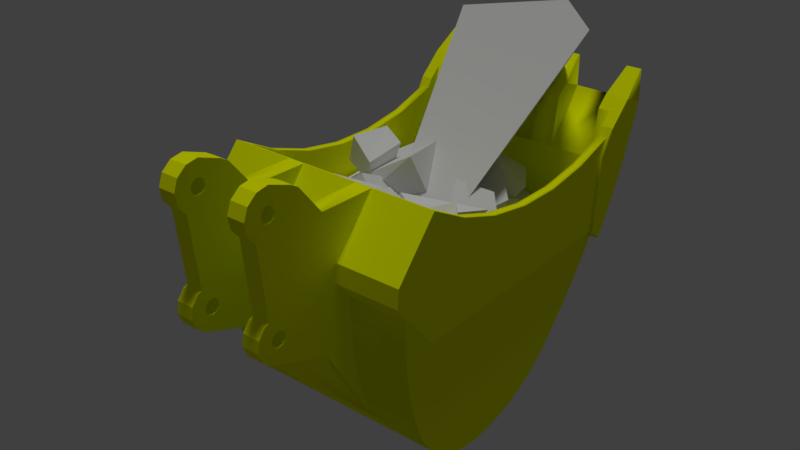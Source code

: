 # Source: GP_Bucket.blend  (saved by Blender 2.78.0; exported with 4.5.12 LTS)
import bpy
from mathutils import Matrix  # noqa: F401  (used for matrix-valued properties, if any)

bpy.ops.wm.read_factory_settings(use_empty=True)
scene = bpy.context.scene
scene.name = 'Scene'

# ---- collections
col_collection_1 = bpy.data.collections.new('Collection 1'); scene.collection.children.link(col_collection_1)

# ---- images (referenced by path relative to the original .blend; pixels are not part of the script)
import os
ASSET_DIR = os.environ.get("B2B_ASSET_DIR", "")  # directory of the original .blend (textures are referenced by path, not embedded)
HERE = os.path.dirname(os.path.abspath(__file__))  # packed textures are extracted next to this script under _unpacked/

def load_image(name, relpath, width, height, colorspace="sRGB"):
    """Load a texture the original file referenced (path relative to the .blend, or extracted next to this script)."""
    p = next((c for c in (os.path.join(HERE, relpath), os.path.join(ASSET_DIR, relpath)) if relpath and os.path.exists(c)), "")
    if p:
        img = bpy.data.images.load(p, check_existing=True)
        img.name = name
    else:  # same state as the original file: an image datablock whose file is absent (Cycles renders it pink)
        img = bpy.data.images.new(name, width, height)
        img.source = "FILE"
        img.filepath = "//" + (relpath or name)
    img.colorspace_settings.name = colorspace
    return img
img_citystreetasphaltgenericcracked002_nrm_2k_jpg = load_image('CityStreetAsphaltGenericCracked002_NRM_2K.jpg', '', 1024, 1024, 'Non-Color')
img_citystreetasphaltgenericcracked002_col_2k_jpg = load_image('CityStreetAsphaltGenericCracked002_COL_2K.jpg', '', 1024, 1024, 'sRGB')
img_citystreetasphaltgenericcracked002_gloss_2k_jpg = load_image('CityStreetAsphaltGenericCracked002_GLOSS_2K.jpg', '', 1024, 1024, 'Non-Color')

# ---- materials (node trees are filled in below, after node groups)
mat_color_e01 = bpy.data.materials.new('Color_E01')
mat_color_e01.alpha_threshold = 0.0
mat_color_e01.diffuse_color = (0.9184, 1.0, 0.0, 1.0)
mat_color_e01.roughness = 0.5
mat_wetlean = bpy.data.materials.new('wetlean')
mat_highlighted_cracked_concrete = bpy.data.materials.new('highlighted cracked concrete')
mat_highlighted_cracked_concrete.alpha_threshold = 0.0
mat_highlighted_cracked_concrete.roughness = 0.5
mat_highlighted_cracked_concrete_1 = bpy.data.materials.new('highlighted cracked concrete')

# ---- material node trees
mat_highlighted_cracked_concrete.use_nodes = True; mat_highlighted_cracked_concrete.node_tree.nodes.clear()
_N = mat_highlighted_cracked_concrete.node_tree.nodes; _L = mat_highlighted_cracked_concrete.node_tree.links
n0 = _N.new('ShaderNodeTexCoord'); n0.name = 'Texture Coordinate'; n0.location = (-901, 826)
n1 = _N.new('ShaderNodeOutputMaterial'); n1.name = 'Material Output'; n1.location = (816, 309)
n2 = _N.new('ShaderNodeBsdfDiffuse'); n2.name = 'Diffuse BSDF'; n2.location = (83, 259)
n3 = _N.new('ShaderNodeMapping'); n3.name = 'Mapping'; n3.location = (-672, 767)
n3.inputs[3].default_value = (5.0, 5.0, 5.0)
n4 = _N.new('ShaderNodeTexImage'); n4.name = 'Image Texture.002'; n4.location = (-439, 317)
n4.width = 178
n4.image = img_citystreetasphaltgenericcracked002_nrm_2k_jpg
n5 = _N.new('ShaderNodeNormalMap'); n5.name = 'Normal Map'; n5.location = (-224, 269)
n5.space = 'WORLD'
n6 = _N.new('ShaderNodeTexImage'); n6.name = 'Image Texture'; n6.location = (-276, 868)
n6.width = 140
n6.image = img_citystreetasphaltgenericcracked002_col_2k_jpg
n7 = _N.new('ShaderNodeTexImage'); n7.name = 'Image Texture.001'; n7.location = (-279, 597)
n7.width = 140
n7.image = img_citystreetasphaltgenericcracked002_gloss_2k_jpg
n8 = _N.new('ShaderNodeMix'); n8.name = 'Mix'; n8.location = (-9, 879)
n8.data_type = 'RGBA'
n8.blend_type = 'ADD'
n8.inputs[6].default_value = (0.3092, 0.004085, 0.01744, 1.0)
n9 = _N.new('ShaderNodeBsdfDiffuse'); n9.name = 'Diffuse BSDF.001'; n9.location = (559, 841)
n10 = _N.new('ShaderNodeMixShader'); n10.name = 'Mix Shader'; n10.location = (900, 786)
n11 = _N.new('ShaderNodeBsdfAnisotropic'); n11.name = 'Glossy BSDF'; n11.location = (577, 651)
n11.distribution = 'GGX'
n11.inputs[1].default_value = 0.4472
n12 = _N.new('ShaderNodeDisplacement'); n12.name = 'Displacement'; n12.location = (0, 0)
n12.inputs[1].default_value = 0.0
n12.inputs[2].default_value = 0.1
_L.new(n0.outputs[2], n3.inputs[0])
_L.new(n3.outputs[0], n6.inputs[0])
_L.new(n3.outputs[0], n7.inputs[0])
_L.new(n3.outputs[0], n4.inputs[0])
_L.new(n4.outputs[0], n5.inputs[1])
_L.new(n6.outputs[0], n8.inputs[7])
_L.new(n9.outputs[0], n10.inputs[1])
_L.new(n11.outputs[0], n10.inputs[2])
_L.new(n8.outputs[2], n9.inputs[0])
_L.new(n7.outputs[0], n11.inputs[0])
_L.new(n10.outputs[0], n1.inputs[0])
_L.new(n5.outputs[0], n12.inputs[0])
_L.new(n12.outputs[0], n1.inputs[2])
n1.is_active_output = True

# ---- world
world_world = bpy.data.worlds.new('World'); scene.world = world_world
world_world.color = (0.05088, 0.05088, 0.05088)
world_world.use_sun_shadow = False
world_world.sun_shadow_jitter_overblur = 0.0
world_world.cycles.sampling_method = 'MANUAL'

# ---- lights
light_sun = bpy.data.lights.new('Sun', 'SUN')
light_sun.transmission_factor = 0.0
light_sun.angle = 0.1993
light_sun.energy = 1.0
light_sun.shadow_buffer_clip_start = 0.5
light_sun.shadow_soft_size = 0.1
light_sun.shadow_cascade_max_distance = 1000.0

# ---- meshes
me_bucketmesh = bpy.data.meshes.new('BucketMesh')
me_bucketmesh.from_pydata([(-0.2186, 0.3887, -0.06762), (-0.2186, 0.2413, -0.2402), (-0.2186, 0.1917, -0.06518), (-0.2186, 0.1912, -0.5171), (-0.2186, 0.2897, -0.6823), (-0.1586, 0.1917, -0.06518), (-0.1586, 0.3887, -0.06762), (-0.4186, 0.2413, -0.2402), (-0.4186, 0.3887, -0.06762), (-0.4186, 0.2897, -0.6823), (-0.1586, 0.1912, -0.5171), (-0.1586, 0.3709, -0.8186), (-0.4786, 0.3709, -0.8186), (-0.4786, 0.1912, -0.5171), (-0.4186, 0.1912, -0.5171), (-0.1586, 0.2359, -0.302), (-0.1586, 0.325, -0.6737), (-0.1586, 0.3454, -0.7469), (-0.1586, 0.3097, -0.5992), (-0.1586, 0.2995, -0.5238), (-0.1586, 0.2947, -0.4479), (-0.1586, 0.295, -0.3718), (-0.1586, 0.2413, -0.2402), (-0.6986, 0.3887, -0.06762), (-0.6686, 0.4152, -0.0817), (-0.6986, 0.5257, -0.1404), (-0.4786, 0.3887, -0.06762), (-0.6686, 0.5257, -0.1404), (0.03141, 0.4152, -0.0817), (0.06141, 0.3887, -0.06762), (0.03141, 0.5257, -0.1404), (0.06141, 0.5257, -0.1404), (-0.4186, 0.1917, -0.06518), (-0.4786, 0.1917, -0.06518), (-0.4786, 0.2413, -0.2402), (-0.4786, 0.2359, -0.302), (-0.4786, 0.295, -0.3718), (-0.4786, 0.2947, -0.4479), (-0.4786, 0.325, -0.6737), (-0.4786, 0.3454, -0.7469), (-0.4786, 0.3097, -0.5992), (-0.4786, 0.2995, -0.5238), (0.04141, 0.3709, -0.8186), (-0.6786, 0.4, -0.865), (0.04141, 0.4, -0.865), (-0.6786, 0.3709, -0.8186), (0.04141, 0.3454, -0.7469), (0.04141, 0.325, -0.6737), (0.04141, 0.3097, -0.5992), (0.04141, 0.2995, -0.5238), (0.04141, 0.2947, -0.4479), (0.04141, 0.295, -0.3718), (0.06141, 0.2359, -0.302), (0.04141, 0.3873, -0.4809), (0.06141, 0.3873, -0.4809), (0.06141, 0.2413, -0.2402), (-0.6986, 0.2413, -0.2402), (0.06141, 1.224, -0.46), (0.06141, 0.6726, -0.1904), (0.06141, 0.8256, -0.2163), (0.06141, 0.9808, -0.2174), (0.06141, 1.134, -0.1937), (0.06141, 1.246, -0.205), (0.06141, 1.282, -0.1457), (0.03141, 0.6726, -0.1904), (0.03141, 0.4005, -0.8094), (0.03141, 0.3845, -0.4503), (0.03141, 0.4239, -0.8467), (0.03141, 0.4573, -0.8826), (0.03141, 0.4969, -0.9117), (0.03141, 0.5413, -0.9328), (0.03141, 0.5888, -0.9453), (0.03141, 0.6383, -0.9486), (0.03141, 0.7036, -0.9428), (0.03141, 0.8256, -0.2163), (0.03141, 0.768, -0.9287), (0.03141, 0.8302, -0.9066), (0.03141, 0.9808, -0.2174), (0.03141, 0.8891, -0.8769), (0.03141, 0.9438, -0.84), (0.03141, 0.9936, -0.7963), (0.03141, 1.134, -0.1937), (0.03141, 1.102, -0.6778), (0.03141, 1.199, -0.5493), (0.03141, 1.282, -0.1457), (0.03141, 1.24, -0.4834), (0.03141, 1.284, -0.4124), (0.03141, 1.299, -0.1172), (0.03141, 1.34, -0.07894), (-0.6686, 0.3845, -0.4503), (-0.6686, 0.4005, -0.8094), (-0.6686, 0.4239, -0.8467), (-0.6686, 0.4573, -0.8826), (-0.6686, 0.4969, -0.9117), (-0.6686, 0.5413, -0.9328), (-0.6686, 0.6726, -0.1904), (-0.6686, 0.5888, -0.9453), (-0.6686, 0.6383, -0.9486), (-0.6686, 0.7036, -0.9428), (-0.6686, 0.8256, -0.2163), (-0.6686, 0.768, -0.9287), (-0.6686, 0.8302, -0.9066), (-0.6686, 0.9808, -0.2174), (-0.6686, 0.8891, -0.8769), (-0.6686, 0.9438, -0.84), (-0.6686, 0.9936, -0.7963), (-0.6686, 1.134, -0.1937), (-0.6686, 1.102, -0.6778), (-0.6686, 1.199, -0.5493), (-0.6686, 1.282, -0.1457), (-0.6686, 1.24, -0.4834), (-0.6686, 1.284, -0.4124), (-0.6686, 1.299, -0.1172), (-0.6686, 1.34, -0.07894), (-0.6986, 0.6726, -0.1904), (-0.6986, 0.3873, -0.4809), (-0.6986, 0.2359, -0.302), (-0.6986, 1.224, -0.46), (-0.6986, 0.8256, -0.2163), (-0.6986, 0.9808, -0.2174), (-0.6986, 1.134, -0.1937), (-0.6986, 1.246, -0.205), (-0.6986, 1.282, -0.1457), (-0.6786, 0.295, -0.3718), (-0.6786, 0.3873, -0.4809), (-0.6786, 0.2947, -0.4479), (-0.6786, 0.2995, -0.5238), (-0.6786, 0.3097, -0.5992), (-0.6786, 0.325, -0.6737), (-0.6786, 0.3454, -0.7469), (-0.6786, 0.4373, -0.9051), (0.04141, 0.4373, -0.9051), (0.04141, 1.224, -0.46), (0.04141, 0.4815, -0.9376), (0.04141, 0.5309, -0.9611), (0.04141, 0.584, -0.975), (0.04141, 0.6386, -0.9787), (0.04141, 0.7081, -0.9725), (0.04141, 0.7763, -0.9576), (0.04141, 0.842, -0.9342), (0.04141, 0.9043, -0.9028), (0.04141, 0.9621, -0.8638), (0.04141, 1.015, -0.8178), (0.04141, 1.125, -0.697), (0.04141, 1.224, -0.5663), (0.04141, 1.265, -0.4991), (-0.6786, 1.224, -0.46), (-0.6786, 0.4815, -0.9376), (-0.6786, 0.5309, -0.9611), (-0.6786, 0.584, -0.975), (-0.6786, 0.6386, -0.9787), (-0.6786, 0.7081, -0.9725), (-0.6786, 0.7763, -0.9576), (-0.6786, 0.842, -0.9342), (-0.6786, 0.9043, -0.9028), (-0.6786, 0.9621, -0.8638), (-0.6786, 1.015, -0.8178), (-0.6786, 1.125, -0.697), (-0.6786, 1.224, -0.5663), (-0.6786, 1.265, -0.4991), (0.07141, 1.246, -0.205), (0.07141, 1.224, -0.46), (0.07141, 1.299, -0.1172), (-0.008595, 1.382, -0.04068), (-0.008595, 1.34, -0.07894), (0.07141, 1.382, -0.04068), (-0.008595, 1.312, -0.2456), (-0.1619, 1.34, -0.07894), (-0.2419, 1.312, -0.2456), (-0.1619, 1.312, -0.2456), (-0.2419, 1.34, -0.07894), (-0.3953, 1.34, -0.07894), (-0.4753, 1.312, -0.2456), (-0.3953, 1.312, -0.2456), (-0.4753, 1.34, -0.07894), (-0.6286, 1.312, -0.2456), (-0.6286, 1.34, -0.07894), (-0.7086, 1.382, -0.04068), (-0.7086, 1.299, -0.1172), (-0.6286, 1.382, -0.04068), (-0.7086, 1.246, -0.205), (-0.7086, 1.224, -0.46), (0.07141, 1.265, -0.4991), (-0.7086, 1.265, -0.4991), (0.07141, 1.31, -0.4269), (0.07141, 1.382, -0.28), (0.07141, 1.457, -0.06762), (0.07141, 1.441, -0.127), (0.006405, 1.475, 0.03332), (0.05641, 1.475, 0.03332), (-0.008595, 1.457, -0.06762), (-0.4753, 1.457, -0.06762), (-0.4753, 1.382, -0.04068), (-0.6286, 1.457, -0.06762), (-0.1619, 1.457, -0.06762), (-0.1619, 1.382, -0.04068), (-0.2419, 1.382, -0.04068), (-0.2419, 1.457, -0.06762), (-0.3953, 1.457, -0.06762), (-0.3953, 1.382, -0.04068), (-0.6936, 1.475, 0.03332), (-0.6436, 1.475, 0.03332), (-0.7086, 1.31, -0.4269), (-0.7086, 1.382, -0.28), (-0.7086, 1.457, -0.06762), (-0.7086, 1.441, -0.127), (0.05641, 1.484, 0.03083), (0.0673, 1.465, -0.04068), (0.006405, 1.484, 0.03083), (-0.4603, 1.484, 0.03083), (-0.6436, 1.484, 0.03083), (-0.1769, 1.484, 0.03083), (-0.2269, 1.475, 0.03332), (-0.1769, 1.475, 0.03332), (-0.2269, 1.484, 0.03083), (-0.4103, 1.484, 0.03083), (-0.4603, 1.475, 0.03332), (-0.4103, 1.475, 0.03332), (-0.6936, 1.484, 0.03083), (-0.7045, 1.465, -0.04068), (-0.7077, 1.459, -0.06196), (-0.1586, -0.0477, -0.4178), (-0.1586, -0.01682, -0.4413), (-0.1586, -0.06269, -0.382), (-0.1586, -0.05775, -0.3435), (-0.1586, 0.1094, 0.03685), (-0.1586, 0.08385, 0.05195), (-0.1586, 0.1917, -0.06518), (-0.1586, 0.1912, -0.5171), (-0.1586, -0.03423, -0.3126), (-0.1586, -0.01929, -0.3064), (-0.1586, -0.04566, -0.06538), (-0.1586, -0.07227, -0.03365), (-0.1586, -0.07947, 0.007128), (-0.1586, -0.0653, 0.04604), (-0.1586, -0.03358, 0.07266), (-0.1586, 0.007202, 0.07985), (-0.1586, 0.04612, 0.06569), (-0.1586, -0.02477, 0.0001552), (-0.1586, -0.02142, -0.01234), (-0.1586, -0.01227, -0.0215), (-0.1586, -0.01336, -0.3719), (-0.1586, -0.01001, -0.3594), (-0.1586, 0.0002293, -0.02484), (-0.1586, -0.0008626, -0.3503), (-0.1586, 0.01164, -0.3469), (-0.1586, 0.01273, -0.0215), (-0.1586, 0.02414, -0.3503), (-0.1586, 0.02188, -0.01234), (-0.1586, 0.02523, 0.0001552), (-0.1586, 0.03329, -0.3594), (-0.1586, -0.02142, 0.01266), (-0.1586, -0.01227, 0.02181), (-0.1586, 0.0002293, 0.02516), (-0.1586, 0.01273, 0.02181), (-0.1586, 0.02188, 0.01266), (-0.1586, 0.03664, -0.3719), (-0.1586, -0.01001, -0.3844), (-0.1586, -0.0008626, -0.3936), (-0.1586, 0.01164, -0.3969), (-0.1586, 0.02414, -0.3936), (-0.1586, 0.03329, -0.3844), (-0.2189, -0.0477, -0.4178), (-0.2189, -0.01682, -0.4413), (-0.2189, -0.06269, -0.382), (-0.2189, -0.05775, -0.3435), (-0.2189, 0.1094, 0.03685), (-0.2189, 0.08385, 0.05195), (-0.2189, 0.1917, -0.06518), (-0.2189, 0.1912, -0.5171), (-0.2189, -0.03423, -0.3126), (-0.2189, -0.01929, -0.3064), (-0.2189, -0.04566, -0.06538), (-0.2189, -0.07227, -0.03365), (-0.2189, -0.07947, 0.007128), (-0.2189, -0.0653, 0.04604), (-0.2189, -0.03358, 0.07266), (-0.2189, 0.007202, 0.07985), (-0.2189, 0.04612, 0.06569), (-0.2189, -0.02477, 0.0001552), (-0.2189, -0.02142, -0.01234), (-0.2189, -0.01227, -0.0215), (-0.2189, -0.01336, -0.3719), (-0.2189, -0.01001, -0.3594), (-0.2189, 0.0002293, -0.02484), (-0.2189, -0.0008626, -0.3503), (-0.2189, 0.01164, -0.3469), (-0.2189, 0.01273, -0.0215), (-0.2189, 0.02414, -0.3503), (-0.2189, 0.02188, -0.01234), (-0.2189, 0.02523, 0.0001552), (-0.2189, 0.03329, -0.3594), (-0.2189, -0.02142, 0.01266), (-0.2189, -0.01227, 0.02181), (-0.2189, 0.0002293, 0.02516), (-0.2189, 0.01273, 0.02181), (-0.2189, 0.02188, 0.01266), (-0.2189, 0.03664, -0.3719), (-0.2189, -0.01001, -0.3844), (-0.2189, -0.0008626, -0.3936), (-0.2189, 0.01164, -0.3969), (-0.2189, 0.02414, -0.3936), (-0.2189, 0.03329, -0.3844), (-0.4786, -0.0477, -0.4178), (-0.4786, -0.01682, -0.4413), (-0.4786, -0.06269, -0.382), (-0.4786, -0.05775, -0.3435), (-0.4786, 0.1094, 0.03685), (-0.4786, 0.08385, 0.05195), (-0.4786, 0.1917, -0.06518), (-0.4786, 0.1912, -0.5171), (-0.4786, -0.03423, -0.3126), (-0.4786, -0.01929, -0.3064), (-0.4786, -0.04566, -0.06538), (-0.4786, -0.07227, -0.03365), (-0.4786, -0.07947, 0.007128), (-0.4786, -0.0653, 0.04604), (-0.4786, -0.03358, 0.07266), (-0.4786, 0.007202, 0.07985), (-0.4786, 0.04612, 0.06569), (-0.4786, -0.02477, 0.0001552), (-0.4786, -0.02142, -0.01234), (-0.4786, -0.01227, -0.0215), (-0.4786, -0.01336, -0.3719), (-0.4786, -0.01001, -0.3594), (-0.4786, 0.0002293, -0.02484), (-0.4786, -0.0008626, -0.3503), (-0.4786, 0.01164, -0.3469), (-0.4786, 0.01273, -0.0215), (-0.4786, 0.02414, -0.3503), (-0.4786, 0.02188, -0.01234), (-0.4786, 0.02523, 0.0001552), (-0.4786, 0.03329, -0.3594), (-0.4786, -0.02142, 0.01266), (-0.4786, -0.01227, 0.02181), (-0.4786, 0.0002293, 0.02516), (-0.4786, 0.01273, 0.02181), (-0.4786, 0.02188, 0.01266), (-0.4786, 0.03664, -0.3719), (-0.4786, -0.01001, -0.3844), (-0.4786, -0.0008626, -0.3936), (-0.4786, 0.01164, -0.3969), (-0.4786, 0.02414, -0.3936), (-0.4786, 0.03329, -0.3844), (-0.4183, -0.0477, -0.4178), (-0.4183, -0.01682, -0.4413), (-0.4183, -0.06269, -0.382), (-0.4183, -0.05775, -0.3435), (-0.4183, 0.1094, 0.03685), (-0.4183, 0.08385, 0.05195), (-0.4183, 0.1917, -0.06518), (-0.4183, 0.1912, -0.5171), (-0.4183, -0.03423, -0.3126), (-0.4183, -0.01929, -0.3064), (-0.4183, -0.04566, -0.06538), (-0.4183, -0.07227, -0.03365), (-0.4183, -0.07947, 0.007128), (-0.4183, -0.0653, 0.04604), (-0.4183, -0.03358, 0.07266), (-0.4183, 0.007202, 0.07985), (-0.4183, 0.04612, 0.06569), (-0.4183, -0.02477, 0.0001552), (-0.4183, -0.02142, -0.01234), (-0.4183, -0.01227, -0.0215), (-0.4183, -0.01336, -0.3719), (-0.4183, -0.01001, -0.3594), (-0.4183, 0.0002293, -0.02484), (-0.4183, -0.0008626, -0.3503), (-0.4183, 0.01164, -0.3469), (-0.4183, 0.01273, -0.0215), (-0.4183, 0.02414, -0.3503), (-0.4183, 0.02188, -0.01234), (-0.4183, 0.02523, 0.0001552), (-0.4183, 0.03329, -0.3594), (-0.4183, -0.02142, 0.01266), (-0.4183, -0.01227, 0.02181), (-0.4183, 0.0002293, 0.02516), (-0.4183, 0.01273, 0.02181), (-0.4183, 0.02188, 0.01266), (-0.4183, 0.03664, -0.3719), (-0.4183, -0.01001, -0.3844), (-0.4183, -0.0008626, -0.3936), (-0.4183, 0.01164, -0.3969), (-0.4183, 0.02414, -0.3936), (-0.4183, 0.03329, -0.3844)], [], [(0, 1, 2), (3, 2, 4), (4, 2, 1), (5, 0, 2), (0, 5, 6), (0, 7, 1), (7, 0, 8), (1, 9, 4), (9, 1, 7), (10, 4, 11), (4, 10, 3), (12, 9, 13), (9, 12, 11), (9, 11, 4), (13, 9, 14), (5, 10, 15), (15, 10, 16), (16, 10, 17), (17, 10, 11), (15, 16, 18), (15, 18, 19), (15, 19, 20), (21, 15, 20), (5, 22, 6), (22, 5, 15), (23, 24, 25), (24, 23, 26), (25, 24, 27), (24, 26, 28), (28, 26, 8), (28, 8, 0), (28, 0, 6), (28, 6, 29), (28, 29, 30), (30, 29, 31), (32, 14, 9), (32, 9, 7), (8, 32, 7), (33, 34, 35), (34, 33, 26), (36, 37, 35), (13, 33, 35), (13, 35, 38), (13, 38, 39), (13, 39, 12), (38, 35, 40), (40, 35, 41), (41, 35, 37), (42, 43, 44), (43, 42, 12), (12, 42, 11), (45, 43, 12), (46, 11, 42), (11, 46, 17), (46, 16, 17), (16, 46, 47), (47, 18, 16), (18, 47, 48), (49, 18, 48), (18, 49, 19), (50, 19, 49), (19, 50, 20), (51, 20, 50), (20, 51, 21), (52, 53, 54), (53, 52, 51), (51, 52, 21), (21, 52, 15), (52, 22, 15), (22, 52, 55), (55, 6, 22), (6, 55, 29), (26, 56, 34), (56, 26, 23), (33, 8, 26), (8, 33, 32), (54, 55, 52), (55, 54, 29), (29, 54, 31), (31, 54, 57), (31, 57, 58), (58, 57, 59), (59, 57, 60), (60, 57, 61), (61, 57, 62), (61, 62, 63), (31, 64, 30), (64, 31, 58), (28, 65, 66), (65, 28, 67), (67, 28, 30), (67, 30, 68), (68, 30, 69), (69, 30, 70), (70, 30, 64), (70, 64, 71), (71, 64, 72), (72, 64, 73), (73, 64, 74), (73, 74, 75), (75, 74, 76), (76, 74, 77), (76, 77, 78), (78, 77, 79), (79, 77, 80), (80, 77, 81), (80, 81, 82), (82, 81, 83), (83, 81, 84), (83, 84, 85), (85, 84, 86), (86, 84, 87), (86, 87, 88), (24, 66, 89), (66, 24, 28), (90, 24, 89), (24, 90, 91), (24, 91, 27), (27, 91, 92), (27, 92, 93), (27, 93, 94), (27, 94, 95), (95, 94, 96), (95, 96, 97), (95, 97, 98), (95, 98, 99), (99, 98, 100), (99, 100, 101), (99, 101, 102), (102, 101, 103), (102, 103, 104), (102, 104, 105), (102, 105, 106), (106, 105, 107), (106, 107, 108), (106, 108, 109), (109, 108, 110), (109, 110, 111), (109, 111, 112), (112, 111, 113), (27, 114, 25), (114, 27, 95), (56, 115, 116), (115, 56, 23), (115, 23, 25), (115, 25, 117), (117, 25, 114), (117, 114, 118), (117, 118, 119), (117, 119, 120), (117, 120, 121), (121, 120, 122), (35, 123, 36), (123, 115, 124), (115, 123, 116), (116, 123, 35), (36, 125, 37), (125, 36, 123), (37, 126, 41), (126, 37, 125), (41, 127, 40), (127, 41, 126), (40, 128, 38), (128, 40, 127), (38, 129, 39), (129, 38, 128), (39, 45, 12), (45, 39, 129), (34, 116, 35), (116, 34, 56), (44, 130, 131), (130, 44, 43), (49, 51, 50), (51, 49, 53), (53, 49, 48), (53, 48, 47), (53, 47, 46), (53, 46, 42), (53, 42, 44), (53, 44, 132), (132, 44, 131), (132, 131, 133), (132, 133, 134), (132, 134, 135), (132, 135, 136), (132, 136, 137), (132, 137, 138), (132, 138, 139), (132, 139, 140), (132, 140, 141), (132, 141, 142), (132, 142, 143), (132, 143, 144), (132, 144, 145), (123, 126, 125), (126, 123, 124), (126, 124, 127), (127, 124, 128), (128, 124, 129), (129, 124, 45), (45, 124, 43), (43, 124, 146), (43, 146, 130), (130, 146, 147), (147, 146, 148), (148, 146, 149), (149, 146, 150), (150, 146, 151), (151, 146, 152), (152, 146, 153), (153, 146, 154), (154, 146, 155), (155, 146, 156), (156, 146, 157), (157, 146, 158), (158, 146, 159), (132, 54, 53), (54, 132, 57), (160, 57, 161), (57, 160, 62), (162, 62, 160), (62, 162, 63), (63, 162, 84), (84, 162, 87), (61, 84, 81), (84, 61, 63), (60, 81, 77), (81, 60, 61), (59, 77, 74), (77, 59, 60), (58, 74, 64), (74, 58, 59), (162, 88, 87), (88, 163, 164), (163, 88, 165), (165, 88, 162), (86, 166, 111), (166, 86, 88), (166, 88, 164), (167, 168, 169), (168, 167, 170), (171, 172, 173), (172, 171, 174), (111, 175, 113), (175, 111, 166), (175, 166, 169), (175, 169, 168), (175, 168, 173), (175, 173, 172), (113, 175, 176), (85, 108, 83), (108, 85, 110), (110, 85, 86), (110, 86, 111), (83, 107, 82), (107, 83, 108), (82, 105, 80), (105, 82, 107), (79, 105, 104), (105, 79, 80), (78, 104, 103), (104, 78, 79), (76, 103, 101), (103, 76, 78), (75, 101, 100), (101, 75, 76), (73, 100, 98), (100, 73, 75), (72, 98, 97), (98, 72, 73), (71, 97, 96), (97, 71, 72), (70, 96, 94), (96, 70, 71), (69, 94, 93), (94, 69, 70), (68, 93, 92), (93, 68, 69), (92, 67, 68), (67, 92, 91), (91, 65, 67), (65, 91, 90), (90, 66, 65), (66, 90, 89), (112, 177, 178), (177, 112, 113), (177, 113, 179), (179, 113, 176), (122, 180, 121), (180, 122, 178), (178, 122, 109), (178, 109, 112), (106, 122, 120), (122, 106, 109), (102, 120, 119), (120, 102, 106), (99, 119, 118), (119, 99, 102), (95, 118, 114), (118, 95, 99), (117, 124, 115), (124, 117, 146), (121, 181, 117), (181, 121, 180), (147, 131, 130), (131, 147, 133), (148, 133, 147), (133, 148, 134), (149, 134, 148), (134, 149, 135), (150, 135, 149), (135, 150, 136), (151, 136, 150), (136, 151, 137), (152, 137, 151), (137, 152, 138), (153, 138, 152), (138, 153, 139), (154, 139, 153), (139, 154, 140), (155, 140, 154), (140, 155, 141), (156, 141, 155), (141, 156, 142), (156, 143, 142), (143, 156, 157), (157, 144, 143), (144, 157, 158), (159, 144, 158), (144, 159, 145), (145, 57, 132), (57, 145, 182), (57, 182, 161), (183, 117, 181), (117, 183, 159), (117, 159, 146), (182, 160, 161), (160, 182, 162), (162, 182, 184), (162, 184, 165), (165, 184, 185), (165, 185, 186), (186, 185, 187), (165, 188, 163), (188, 165, 189), (164, 190, 166), (190, 164, 163), (174, 191, 172), (191, 174, 192), (191, 175, 172), (175, 191, 193), (193, 176, 175), (176, 193, 179), (190, 169, 166), (169, 190, 194), (194, 167, 169), (167, 194, 195), (167, 196, 170), (196, 167, 195), (170, 197, 168), (197, 170, 196), (197, 173, 168), (173, 197, 198), (198, 171, 173), (171, 198, 199), (171, 192, 174), (192, 171, 199), (179, 200, 177), (200, 179, 201), (180, 183, 181), (183, 180, 178), (183, 178, 202), (202, 178, 177), (202, 177, 203), (203, 177, 204), (203, 204, 205), (202, 159, 183), (159, 202, 145), (145, 202, 182), (182, 202, 184), (205, 185, 203), (185, 205, 187), (204, 187, 205), (187, 204, 193), (187, 190, 186), (190, 187, 193), (190, 193, 191), (190, 191, 198), (190, 198, 197), (190, 197, 194), (186, 206, 165), (206, 186, 207), (203, 184, 202), (184, 203, 185), (206, 189, 165), (188, 206, 208), (206, 188, 189), (208, 163, 188), (190, 165, 163), (165, 190, 186), (208, 190, 163), (209, 191, 192), (210, 179, 193), (211, 195, 194), (195, 212, 196), (212, 195, 213), (214, 197, 196), (215, 199, 198), (199, 216, 192), (216, 199, 217), (210, 201, 179), (201, 218, 200), (218, 201, 210), (200, 219, 177), (193, 177, 204), (177, 193, 179), (177, 220, 204), (220, 177, 219), (204, 210, 193), (210, 204, 220), (210, 220, 219), (210, 219, 218), (209, 198, 191), (198, 209, 215), (214, 194, 197), (194, 214, 211), (208, 186, 190), (186, 208, 207), (207, 208, 206), (191, 199, 192), (199, 191, 198), (209, 192, 216), (211, 213, 195), (197, 195, 196), (195, 197, 194), (212, 211, 214), (211, 212, 213), (214, 196, 212), (215, 217, 199), (216, 215, 209), (215, 216, 217), (218, 219, 200), (221, 223, 224), (224, 229, 221), (229, 222, 221), (229, 230, 222), (232, 233, 234), (234, 231, 232), (234, 235, 231), (235, 230, 231), (235, 238, 230), (238, 239, 230), (239, 240, 230), (240, 222, 230), (240, 241, 222), (240, 242, 241), (240, 243, 242), (243, 244, 242), (243, 245, 244), (243, 246, 245), (246, 247, 245), (246, 248, 247), (248, 249, 247), (249, 250, 247), (235, 236, 251), (251, 238, 235), (236, 252, 251), (236, 253, 252), (236, 254, 253), (236, 237, 254), (237, 255, 254), (237, 249, 255), (237, 250, 249), (237, 256, 250), (222, 241, 257), (257, 258, 222), (258, 228, 222), (258, 259, 228), (259, 260, 228), (260, 261, 228), (261, 256, 228), (256, 237, 228), (237, 226, 228), (226, 225, 228), (225, 227, 228), (262, 265, 264), (265, 262, 270), (270, 262, 263), (270, 263, 271), (273, 275, 274), (275, 273, 272), (275, 272, 276), (276, 272, 271), (276, 271, 279), (279, 271, 280), (280, 271, 281), (281, 271, 263), (281, 263, 282), (281, 282, 283), (281, 283, 284), (284, 283, 285), (284, 285, 286), (284, 286, 287), (287, 286, 288), (287, 288, 289), (289, 288, 290), (290, 288, 291), (276, 292, 277), (292, 276, 279), (277, 292, 293), (277, 293, 294), (277, 294, 295), (277, 295, 278), (278, 295, 296), (278, 296, 290), (278, 290, 291), (278, 291, 297), (263, 298, 282), (298, 263, 299), (299, 263, 269), (299, 269, 300), (300, 269, 301), (301, 269, 302), (302, 269, 297), (297, 269, 278), (278, 269, 267), (267, 269, 266), (266, 269, 268), (251, 252, 293, 292), (229, 224, 265, 270), (237, 236, 277, 278), (245, 247, 288, 286), (255, 249, 290, 296), (230, 229, 270, 271), (253, 254, 295, 294), (244, 245, 286, 285), (254, 255, 296, 295), (256, 261, 302, 297), (258, 257, 298, 299), (260, 259, 300, 301), (252, 253, 294, 293), (233, 232, 273, 274), (231, 230, 271, 272), (221, 222, 263, 262), (249, 248, 289, 290), (232, 231, 272, 273), (250, 256, 297, 291), (243, 240, 281, 284), (259, 258, 299, 300), (247, 250, 291, 288), (222, 228, 269, 263), (236, 235, 276, 277), (241, 242, 283, 282), (235, 234, 275, 276), (234, 233, 274, 275), (227, 225, 266, 268), (238, 251, 292, 279), (257, 241, 282, 298), (228, 227, 268, 269), (225, 226, 267, 266), (226, 237, 278, 267), (240, 239, 280, 281), (242, 244, 285, 283), (224, 223, 264, 265), (239, 238, 279, 280), (261, 260, 301, 302), (248, 246, 287, 289), (223, 221, 262, 264), (246, 243, 284, 287), (303, 306, 305), (306, 303, 311), (311, 303, 304), (311, 304, 312), (314, 316, 315), (316, 314, 313), (316, 313, 317), (317, 313, 312), (317, 312, 320), (320, 312, 321), (321, 312, 322), (322, 312, 304), (322, 304, 323), (322, 323, 324), (322, 324, 325), (325, 324, 326), (325, 326, 327), (325, 327, 328), (328, 327, 329), (328, 329, 330), (330, 329, 331), (331, 329, 332), (317, 333, 318), (333, 317, 320), (318, 333, 334), (318, 334, 335), (318, 335, 336), (318, 336, 319), (319, 336, 337), (319, 337, 331), (319, 331, 332), (319, 332, 338), (304, 339, 323), (339, 304, 340), (340, 304, 310), (340, 310, 341), (341, 310, 342), (342, 310, 343), (343, 310, 338), (338, 310, 319), (319, 310, 308), (308, 310, 307), (307, 310, 309), (344, 346, 347), (347, 352, 344), (352, 345, 344), (352, 353, 345), (355, 356, 357), (357, 354, 355), (357, 358, 354), (358, 353, 354), (358, 361, 353), (361, 362, 353), (362, 363, 353), (363, 345, 353), (363, 364, 345), (363, 365, 364), (363, 366, 365), (366, 367, 365), (366, 368, 367), (366, 369, 368), (369, 370, 368), (369, 371, 370), (371, 372, 370), (372, 373, 370), (358, 359, 374), (374, 361, 358), (359, 375, 374), (359, 376, 375), (359, 377, 376), (359, 360, 377), (360, 378, 377), (360, 372, 378), (360, 373, 372), (360, 379, 373), (345, 364, 380), (380, 381, 345), (381, 351, 345), (381, 382, 351), (382, 383, 351), (383, 384, 351), (384, 379, 351), (379, 360, 351), (360, 349, 351), (349, 348, 351), (348, 350, 351), (333, 374, 375, 334), (311, 352, 347, 306), (319, 360, 359, 318), (327, 368, 370, 329), (337, 378, 372, 331), (312, 353, 352, 311), (335, 376, 377, 336), (326, 367, 368, 327), (336, 377, 378, 337), (338, 379, 384, 343), (340, 381, 380, 339), (342, 383, 382, 341), (334, 375, 376, 335), (315, 356, 355, 314), (313, 354, 353, 312), (303, 344, 345, 304), (331, 372, 371, 330), (314, 355, 354, 313), (332, 373, 379, 338), (325, 366, 363, 322), (341, 382, 381, 340), (329, 370, 373, 332), (304, 345, 351, 310), (318, 359, 358, 317), (323, 364, 365, 324), (317, 358, 357, 316), (316, 357, 356, 315), (309, 350, 348, 307), (320, 361, 374, 333), (339, 380, 364, 323), (310, 351, 350, 309), (307, 348, 349, 308), (308, 349, 360, 319), (322, 363, 362, 321), (324, 365, 367, 326), (306, 347, 346, 305), (321, 362, 361, 320), (343, 384, 383, 342), (330, 371, 369, 328), (305, 346, 344, 303), (328, 369, 366, 325)])
me_bucketmesh.polygons.foreach_set('use_smooth', [0, 0, 0, 1, 1, 0, 0, 0, 0, 1, 0, 1, 1, 1, 0, 0, 0, 0, 0, 0, 0, 0, 0, 0, 0, 1, 1, 1, 1, 1, 1, 1, 1, 1, 1, 0, 0, 0, 0, 0, 0, 0, 0, 0, 0, 0, 0, 0, 1, 1, 1, 1, 1, 1, 1, 1, 1, 1, 1, 1, 1, 1, 1, 1, 0, 0, 0, 0, 0, 0, 0, 0, 0, 0, 1, 1, 0, 0, 0, 0, 0, 0, 0, 0, 0, 0, 1, 1, 0, 0, 0, 0, 0, 0, 0, 0, 0, 0, 0, 0, 0, 0, 0, 0, 0, 0, 0, 0, 0, 0, 0, 0, 0, 1, 1, 0, 0, 0, 0, 0, 0, 0, 0, 0, 0, 0, 0, 0, 0, 0, 0, 0, 0, 0, 0, 0, 0, 0, 0, 0, 1, 1, 0, 0, 0, 0, 0, 0, 0, 0, 0, 0, 0, 0, 0, 0, 1, 1, 1, 1, 1, 1, 1, 1, 1, 1, 1, 1, 0, 0, 1, 1, 0, 0, 0, 0, 0, 0, 0, 0, 0, 0, 0, 0, 0, 0, 0, 0, 0, 0, 0, 0, 0, 0, 0, 0, 0, 0, 0, 0, 0, 0, 0, 0, 0, 0, 0, 0, 0, 0, 0, 0, 0, 0, 0, 0, 0, 0, 1, 1, 1, 1, 0, 0, 1, 1, 1, 1, 1, 1, 1, 1, 0, 0, 0, 0, 1, 1, 1, 1, 1, 1, 1, 1, 1, 0, 0, 0, 0, 1, 1, 1, 1, 1, 1, 1, 1, 1, 1, 1, 1, 1, 1, 1, 1, 1, 1, 1, 1, 1, 1, 1, 1, 1, 1, 1, 1, 1, 1, 1, 1, 1, 1, 1, 0, 0, 0, 0, 1, 1, 0, 0, 1, 1, 1, 1, 1, 1, 1, 1, 0, 0, 1, 1, 1, 1, 1, 1, 1, 1, 1, 1, 1, 1, 1, 1, 1, 1, 1, 1, 1, 1, 1, 1, 1, 1, 1, 1, 1, 1, 1, 1, 1, 1, 1, 1, 0, 0, 0, 0, 0, 0, 0, 0, 0, 0, 0, 0, 0, 1, 1, 0, 0, 1, 1, 0, 0, 0, 0, 0, 0, 1, 1, 0, 0, 0, 0, 0, 0, 0, 0, 0, 0, 0, 0, 0, 1, 1, 1, 1, 1, 1, 1, 1, 1, 1, 0, 0, 0, 0, 1, 1, 1, 1, 1, 0, 0, 1, 0, 0, 1, 1, 1, 1, 0, 0, 1, 1, 0, 0, 1, 0, 0, 1, 0, 0, 0, 0, 0, 0, 0, 0, 0, 0, 0, 0, 0, 0, 0, 0, 0, 1, 1, 0, 0, 0, 0, 1, 1, 0, 0, 1, 0, 0, 0, 0, 0, 0, 0, 0, 0, 0, 0, 0, 0, 0, 0, 0, 0, 0, 0, 0, 0, 0, 0, 0, 0, 0, 0, 0, 0, 0, 0, 0, 0, 0, 0, 0, 0, 0, 0, 0, 0, 0, 0, 0, 0, 0, 0, 0, 0, 0, 0, 0, 0, 0, 0, 0, 0, 0, 0, 0, 0, 0, 0, 0, 0, 0, 0, 0, 0, 0, 0, 0, 0, 0, 0, 0, 0, 0, 0, 0, 0, 0, 0, 0, 0, 0, 0, 0, 0, 0, 0, 0, 0, 0, 0, 0, 0, 0, 0, 0, 0, 0, 0, 0, 0, 0, 0, 0, 0, 0, 0, 0, 0, 0, 0, 0, 0, 0, 0, 0, 0, 0, 0, 0, 0, 0, 0, 0, 0, 0, 0, 0, 0, 0, 0, 0, 0, 0, 0, 0, 0, 0, 0, 0, 0, 0, 0, 0, 0, 0, 0, 0, 0, 0, 0, 0, 0, 0, 0, 0, 0, 0, 0, 0, 0, 0, 0, 0, 0, 0, 0, 0, 0, 0, 0, 0, 0, 0, 0, 0, 0, 0, 0, 0, 0, 0, 0, 0, 0, 0, 0, 0, 0, 0, 0, 0, 0, 0, 0, 0, 0, 0, 0, 0, 0, 0, 0, 0, 0, 0, 0, 0, 0, 0, 0, 0, 0, 0, 0, 0, 0, 0, 0, 0, 0, 0, 0, 0, 0, 0, 0, 0, 0, 0, 0, 0, 0, 0, 0, 0, 0, 0, 0, 0, 0, 0, 0, 0, 0, 0, 0, 0, 0, 0])
me_bucketmesh.materials.append(mat_color_e01)
me_bucketmesh.use_remesh_preserve_volume = False
me_bucketmesh.use_remesh_preserve_attributes = False
me_bucketmesh.use_mirror_vertex_groups = False
me_bucketmesh.update()
me_plane_001 = bpy.data.meshes.new('Plane.001')
me_plane_001.from_pydata([(-1.0, -1.0, 0.02792), (1.0, -1.0, 0.02923), (-1.0, 1.0, 0.02643), (1.0, 1.0, 0.03622), (-1.0, 0.0, 0.04715), (0.0, -1.0, 0.04319), (1.0, 0.0, 0.0585), (0.0, 1.0, 0.05672), (0.0, 0.0, 0.1211), (-1.0, -0.5, 0.04574), (0.5, -1.0, 0.04176), (1.0, 0.5, 0.04521), (-0.5, 1.0, 0.04433), (-1.0, 0.5, 0.04072), (-0.5, -1.0, 0.04082), (1.0, -0.5, 0.04481), (0.5, 1.0, 0.04154), (0.0, 0.5, 0.06867), (0.0, -0.5, 0.07134), (-0.5, 0.0, 0.08668), (0.5, 0.0, 0.08885), (0.5, -0.5, 0.07401), (-0.5, -0.5, 0.07141), (-0.5, 0.5, 0.06216), (0.5, 0.5, 0.06826), (-1.0, -0.75, 0.03719), (0.75, -1.0, 0.03726), (1.0, 0.75, 0.05139), (-0.75, 1.0, 0.03695), (-1.0, 0.25, 0.04891), (-0.25, -1.0, 0.04113), (1.0, -0.25, 0.04763), (0.25, 0.9975, 0.06087), (0.0, 0.75, 0.06279), (0.0, -0.25, 0.08734), (-0.75, 0.0, 0.06039), (0.25, 0.0, 0.09502), (-1.0, -0.25, 0.04793), (0.25, -1.0, 0.04393), (1.0, 0.25, 0.05628), (-0.25, 1.0, 0.05912), (-1.0, 0.75, 0.03548), (-0.75, -1.0, 0.03535), (1.0, -0.75, 0.03811), (0.75, 1.0, 0.04604), (0.0, 0.25, 0.08514), (0.0, -0.75, 0.06377), (-0.25, 0.0, 0.06778), (0.75, 0.0, 0.06838), (0.5, -0.25, 0.07991), (0.5, -0.75, 0.05751), (0.25, -0.5, 0.07171), (0.75, -0.5, 0.05786), (-0.5, -0.25, 0.06779), (-0.5, -0.75, 0.04645), (-0.75, -0.5, 0.06413), (-0.25, -0.5, 0.05825), (-0.5, 0.75, 0.05816), (-0.5, 0.25, 0.07672), (-0.75, 0.5, 0.05196), (-0.25, 0.5, 0.06159), (0.5, 0.75, 0.06063), (0.5, 0.25, 0.07738), (0.25, 0.5, 0.07902), (0.75, 0.5, 0.06912), (0.75, 0.25, 0.06002), (0.25, 0.25, 0.09051), (0.25, 0.75, 0.08271), (-0.25, 0.25, 0.08083), (-0.75, 0.25, 0.06949), (-0.75, 0.75, 0.04841), (-0.25, -0.75, 0.06783), (-0.75, -0.75, 0.04174), (-0.75, -0.25, 0.06966), (0.75, -0.75, 0.05364), (0.25, -0.75, 0.06362), (0.25, -0.25, 0.07243), (0.75, -0.25, 0.07602), (-0.25, -0.25, 0.07747), (-0.25, 0.75, 0.07052), (0.75, 0.75, 0.05388), (-0.318, -0.5662, -0.2792), (-0.6876, -0.6503, -0.2792), (-0.5049, -0.7613, -0.2792), (0.9141, -0.286, 0.2608), (0.1505, -0.4597, 0.2608), (0.528, -0.6892, 0.2608), (-0.318, -0.5662, -0.2792), (-0.5049, -0.7613, -0.2792), (-0.6876, -0.6503, -0.2792), (0.1078, -1.089, -0.1577), (0.2975, -0.9713, -0.1086), (0.2665, -1.073, -0.151), (-0.1835, -0.443, 0.1901), (-0.5257, -0.4216, 0.2217), (-0.3565, -0.3932, 0.2634), (0.9576, 0.6236, -0.05314), (0.2505, 0.668, 0.01213), (0.6, 0.7266, 0.08982), (0.9576, 0.6236, -0.05314), (-0.3565, -0.3932, 0.2634), (-0.5257, -0.4216, 0.2217), (0.2505, 0.668, 0.01213), (0.6, 0.7266, 0.09199), (-1.016, 0.4589, 0.03714), (-0.7021, -0.3784, 0.05525), (-0.1349, 0.7913, 0.1302), (0.2519, -0.09046, 0.1107), (-0.9639, 0.5722, 0.1421), (-0.8562, -0.3099, 0.1421), (-0.07388, 0.6504, 0.3354), (0.03373, -0.2317, 0.3354), (0.7032, 0.03378, 0.2467), (0.5598, 0.138, 0.1126), (0.9316, -0.159, 0.1714), (0.7882, -0.05479, 0.05775), (0.3808, -0.06575, 0.2691), (0.2941, 0.02642, 0.1537), (0.5666, -0.361, 0.1726), (0.4379, -0.2097, 0.07493), (0.08063, 0.7676, 0.2277), (-0.04017, 0.6445, 0.09365), (0.3046, 0.964, 0.1524), (0.1838, 0.8409, 0.03879), (0.2023, 0.4953, 0.2501), (0.09485, 0.4205, 0.1348), (0.5476, 0.657, 0.1536), (0.371, 0.5457, 0.05596), (0.1239, -0.5546, 0.2908), (-0.0602, -0.5898, 0.1567), (0.4425, -0.5145, 0.2155), (0.2584, -0.5497, 0.1019), (0.02507, -0.8334, 0.3132), (-0.1138, -0.8373, 0.1978), (0.415, -0.8836, 0.2167), (0.1952, -0.8806, 0.119), (-0.3507, -0.5583, 0.1424), (-0.4724, -0.4359, 0.02701), (-0.1619, -0.7798, 0.07486), (-0.2836, -0.6574, -0.04049), (-0.6486, -0.7488, 0.1467), (-0.7703, -0.6264, 0.03135), (-0.4597, -0.9702, 0.07921), (-0.5815, -0.8478, -0.03615)], [(90, 92)], [(80, 27, 3, 44), (79, 33, 7, 40), (78, 34, 8, 47), (77, 31, 6, 48), (76, 49, 20, 36), (75, 50, 21, 51), (74, 43, 15, 52), (73, 53, 19, 35), (72, 54, 22, 55), (71, 46, 18, 56), (70, 57, 12, 28), (69, 58, 23, 59), (68, 45, 17, 60), (67, 61, 16, 32), (66, 62, 24, 63), (65, 39, 11, 64), (62, 65, 64, 24), (20, 48, 65, 62), (48, 6, 39, 65), (45, 66, 63, 17), (8, 36, 66, 45), (36, 20, 62, 66), (33, 67, 32, 7), (17, 63, 67, 33), (63, 24, 61, 67), (58, 68, 60, 23), (19, 47, 68, 58), (47, 8, 45, 68), (29, 69, 59, 13), (4, 35, 69, 29), (35, 19, 58, 69), (41, 70, 28, 2), (13, 59, 70, 41), (59, 23, 57, 70), (54, 71, 56, 22), (14, 30, 71, 54), (30, 5, 46, 71), (25, 72, 55, 9), (0, 42, 72, 25), (42, 14, 54, 72), (37, 73, 35, 4), (9, 55, 73, 37), (55, 22, 53, 73), (50, 74, 52, 21), (10, 26, 74, 50), (26, 1, 43, 74), (46, 75, 51, 18), (5, 38, 75, 46), (38, 10, 50, 75), (34, 76, 36, 8), (18, 51, 76, 34), (51, 21, 49, 76), (49, 77, 48, 20), (21, 52, 77, 49), (52, 15, 31, 77), (53, 78, 47, 19), (22, 56, 78, 53), (56, 18, 34, 78), (57, 79, 40, 12), (23, 60, 79, 57), (60, 17, 33, 79), (61, 80, 44, 16), (24, 64, 80, 61), (64, 11, 27, 80), (85, 86, 84), (85, 89, 83, 86), (87, 88, 82), (82, 85, 84, 87), (81, 84, 86, 83), (97, 103, 99), (102, 101, 95, 98), (93, 100, 94), (94, 97, 99, 93), (93, 96, 98, 95), (104, 106, 107, 105), (108, 109, 111, 110), (105, 107, 111, 109), (106, 104, 108, 110), (107, 106, 110, 111), (104, 105, 109, 108), (112, 113, 115, 114), (114, 115, 119, 118), (118, 119, 117, 116), (116, 117, 113, 112), (114, 118, 116, 112), (119, 115, 113, 117), (120, 121, 123, 122), (122, 123, 127, 126), (126, 127, 125, 124), (124, 125, 121, 120), (122, 126, 124, 120), (127, 123, 121, 125), (128, 129, 131, 130), (130, 131, 135, 134), (134, 135, 133, 132), (132, 133, 129, 128), (130, 134, 132, 128), (135, 131, 129, 133), (136, 137, 139, 138), (138, 139, 143, 142), (142, 143, 141, 140), (140, 141, 137, 136), (138, 142, 140, 136), (143, 139, 137, 141)])
_k = set([(81, 83), (81, 84), (82, 85), (82, 88), (83, 89), (84, 86), (84, 87), (85, 86), (85, 89), (87, 88), (90, 92), (93, 95), (93, 96), (93, 99), (93, 100), (94, 97), (94, 100), (95, 101), (96, 98), (97, 103), (98, 102), (99, 103), (101, 102)])
me_plane_001.attributes.new('sharp_edge', 'BOOLEAN', 'EDGE').data.foreach_set('value', [ (min(e.vertices), max(e.vertices)) in _k for e in me_plane_001.edges])
_uv = me_plane_001.uv_layers.new(name='UVMap')
_uv.uv.foreach_set('vector', [0.0, 0.0, 0.0, 0.0, 0.0, 0.0, 0.0, 0.0, 0.0, 0.0, 0.0, 0.0, 0.0, 0.0, 0.0, 0.0, 0.0, 0.0, 0.0, 0.0, 0.0, 0.0, 0.0, 0.0, 0.0, 0.0, 0.0, 0.0, 0.0, 0.0, 0.0, 0.0, 0.0, 0.0, 0.0, 0.0, 0.0, 0.0, 0.0, 0.0, 0.0, 0.0, 0.0, 0.0, 0.0, 0.0, 0.0, 0.0, 0.0, 0.0, 0.0, 0.0, 0.0, 0.0, 0.0, 0.0, 0.0, 0.0, 0.0, 0.0, 0.0, 0.0, 0.0, 0.0, 0.0, 0.0, 0.0, 0.0, 0.0, 0.0, 0.0, 0.0, 0.0, 0.0, 0.0, 0.0, 0.0, 0.0, 0.0, 0.0, 0.0, 0.0, 0.0, 0.0, 0.0, 0.0, 0.0, 0.0, 0.0, 0.0, 0.0, 0.0, 0.0, 0.0, 0.0, 0.0, 0.0, 0.0, 0.0, 0.0, 0.0, 0.0, 0.0, 0.0, 0.0, 0.0, 0.0, 0.0, 0.0, 0.0, 0.0, 0.0, 0.0, 0.0, 0.0, 0.0, 0.0, 0.0, 0.0, 0.0, 0.0, 0.0, 0.0, 0.0, 0.0, 0.0, 0.0, 0.0, 0.0, 0.0, 0.0, 0.0, 0.0, 0.0, 0.0, 0.0, 0.0, 0.0, 0.0, 0.0, 0.0, 0.0, 0.0, 0.0, 0.0, 0.0, 0.0, 0.0, 0.0, 0.0, 0.0, 0.0, 0.0, 0.0, 0.0, 0.0, 0.0, 0.0, 0.0, 0.0, 0.0, 0.0, 0.0, 0.0, 0.0, 0.0, 0.0, 0.0, 0.0, 0.0, 0.0, 0.0, 0.0, 0.0, 0.0, 0.0, 0.0, 0.0, 0.0, 0.0, 0.0, 0.0, 0.0, 0.0, 0.0, 0.0, 0.0, 0.0, 0.0, 0.0, 0.0, 0.0, 0.0, 0.0, 0.0, 0.0, 0.0, 0.0, 0.0, 0.0, 0.0, 0.0, 0.0, 0.0, 0.0, 0.0, 0.0, 0.0, 0.0, 0.0, 0.0, 0.0, 0.0, 0.0, 0.0, 0.0, 0.0, 0.0, 0.0, 0.0, 0.0, 0.0, 0.0, 0.0, 0.0, 0.0, 0.0, 0.0, 0.0, 0.0, 0.0, 0.0, 0.0, 0.0, 0.0, 0.0, 0.0, 0.0, 0.0, 0.0, 0.0, 0.0, 0.0, 0.0, 0.0, 0.0, 0.0, 0.0, 0.0, 0.0, 0.0, 0.0, 0.0, 0.0, 0.0, 0.0, 0.0, 0.0, 0.0, 0.0, 0.0, 0.0, 0.0, 0.0, 0.0, 0.0, 0.0, 0.0, 0.0, 0.0, 0.0, 0.0, 0.0, 0.0, 0.0, 0.0, 0.0, 0.0, 0.0, 0.0, 0.0, 0.0, 0.0, 0.0, 0.0, 0.0, 0.0, 0.0, 0.0, 0.0, 0.0, 0.0, 0.0, 0.0, 0.0, 0.0, 0.0, 0.0, 0.0, 0.0, 0.0, 0.0, 0.0, 0.0, 0.0, 0.0, 0.0, 0.0, 0.0, 0.0, 0.0, 0.0, 0.0, 0.0, 0.0, 0.0, 0.0, 0.0, 0.0, 0.0, 0.0, 0.0, 0.0, 0.0, 0.0, 0.0, 0.0, 0.0, 0.0, 0.0, 0.0, 0.0, 0.0, 0.0, 0.0, 0.0, 0.0, 0.0, 0.0, 0.0, 0.0, 0.0, 0.0, 0.0, 0.0, 0.0, 0.0, 0.0, 0.0, 0.0, 0.0, 0.0, 0.0, 0.0, 0.0, 0.0, 0.0, 0.0, 0.0, 0.0, 0.0, 0.0, 0.0, 0.0, 0.0, 0.0, 0.0, 0.0, 0.0, 0.0, 0.0, 0.0, 0.0, 0.0, 0.0, 0.0, 0.0, 0.0, 0.0, 0.0, 0.0, 0.0, 0.0, 0.0, 0.0, 0.0, 0.0, 0.0, 0.0, 0.0, 0.0, 0.0, 0.0, 0.0, 0.0, 0.0, 0.0, 0.0, 0.0, 0.0, 0.0, 0.0, 0.0, 0.0, 0.0, 0.0, 0.0, 0.0, 0.0, 0.0, 0.0, 0.0, 0.0, 0.0, 0.0, 0.0, 0.0, 0.0, 0.0, 0.0, 0.0, 0.0, 0.0, 0.0, 0.0, 0.0, 0.0, 0.0, 0.0, 0.0, 0.0, 0.0, 0.0, 0.0, 0.0, 0.0, 0.0, 0.0, 0.0, 0.0, 0.0, 0.0, 0.0, 0.0, 0.0, 0.0, 0.0, 0.0, 0.0, 0.0, 0.0, 0.0, 0.0, 0.0, 0.0, 0.0, 0.0, 0.0, 0.0, 0.0, 0.0, 0.0, 0.0, 0.0, 0.0, 0.0, 0.0, 0.0, 0.0, 0.0, 0.0, 0.0, 0.0, 0.0, 0.0, 0.0, 0.0, 0.0, 0.0, 0.0, 0.0, 0.0, 0.0, 0.0, 0.0, 0.0, 0.0, 0.0, 0.0, 0.0, 0.0, 0.0, 0.0, 0.0, 0.0, 0.0, 0.0, 0.0, 0.0, 0.0, 0.0, 0.0, 0.0, 0.0, 0.0, 0.0, 0.0, 0.0, 0.0, 0.0, 0.0, 0.0, 1.007, 0.8291, 1.028, 0.8536, 1.007, 0.8949, 0.2929, 0.08292, 0.2144, 0.1314, 0.08278, 0.0, 0.9171, 0.0, 1.007, 0.7887, 0.9975, 0.7687, 1.007, 0.7568, 1.007, -0.2233, 2.026, -0.151, 2.026, -0.08519, 1.007, -0.1914, 0.8436, 0.7607, 0.4686, 0.08284, 1.0, 0.08288, 1.0, 0.9172, 1.007, 0.8291, 1.028, 0.8536, 1.007, 0.8949, 0.2929, 0.08292, 0.2144, 0.1314, 0.08278, 0.0, 0.9171, 0.0, 1.007, 0.7887, 0.9975, 0.7687, 1.007, 0.7568, 1.007, -0.2233, 2.026, -0.151, 2.026, -0.08519, 1.007, -0.1914, 0.8436, 0.7607, 0.4686, 0.08284, 1.0, 0.08288, 1.0, 0.9172, 0.0, 0.0, 0.0, 0.0, 0.0, 0.0, 0.0, 0.0, 0.0, 0.0, 0.0, 0.0, 0.0, 0.0, 0.0, 0.0, 0.0, 0.0, 0.0, 0.0, 0.0, 0.0, 0.0, 0.0, 0.0, 0.0, 0.0, 0.0, 0.0, 0.0, 0.0, 0.0, 0.0, 0.0, 0.0, 0.0, 0.0, 0.0, 0.0, 0.0, 0.0, 0.0, 0.0, 0.0, 0.0, 0.0, 0.0, 0.0, 0.0, 0.0, 0.0, 0.0, 0.0, 0.0, 0.0, 0.0, 0.0, 0.0, 0.0, 0.0, 0.0, 0.0, 0.0, 0.0, 0.0, 0.0, 0.0, 0.0, 0.0, 0.0, 0.0, 0.0, 0.0, 0.0, 0.0, 0.0, 0.0, 0.0, 0.0, 0.0, 0.0, 0.0, 0.0, 0.0, 0.0, 0.0, 0.0, 0.0, 0.0, 0.0, 0.0, 0.0, 0.0, 0.0, 0.0, 0.0, 0.0, 0.0, 0.0, 0.0, 0.0, 0.0, 0.0, 0.0, 0.0, 0.0, 0.0, 0.0, 0.0, 0.0, 0.0, 0.0, 0.0, 0.0, 0.0, 0.0, 0.0, 0.0, 0.0, 0.0, 0.0, 0.0, 0.0, 0.0, 0.0, 0.0, 0.0, 0.0, 0.0, 0.0, 0.0, 0.0, 0.0, 0.0, 0.0, 0.0, 0.0, 0.0, 0.0, 0.0, 0.0, 0.0, 0.0, 0.0, 0.0, 0.0, 0.0, 0.0, 0.0, 0.0, 0.0, 0.0, 0.0, 0.0, 0.0, 0.0, 0.0, 0.0, 0.0, 0.0, 0.0, 0.0, 0.0, 0.0, 0.0, 0.0, 0.0, 0.0, 0.0, 0.0, 0.0, 0.0, 0.0, 0.0, 0.0, 0.0, 0.0, 0.0, 0.0, 0.0, 0.0, 0.0, 0.0, 0.0, 0.0, 0.0, 0.0, 0.0, 0.0, 0.0, 0.0, 0.0, 0.0, 0.0, 0.0, 0.0, 0.0, 0.0, 0.0, 0.0, 0.0, 0.0, 0.0, 0.0, 0.0, 0.0, 0.0, 0.0, 0.0, 0.0, 0.0, 0.0, 0.0, 0.0, 0.0, 0.0, 0.0, 0.0, 0.0, 0.0, 0.0, 0.0, 0.0, 0.0, 0.0, 0.0, 0.0, 0.0, 0.0, 0.0, 0.0, 0.0, 0.0, 0.0, 0.0, 0.0, 0.0, 0.0, 0.0, 0.0])
_uv.active_render = True
_uv = me_plane_001.uv_layers.new(name='UVMap.001')
_uv.uv.foreach_set('vector', [0.0, 0.0, 0.0, 0.0, 0.0, 0.0, 0.0, 0.0, 0.0, 0.0, 0.0, 0.0, 0.0, 0.0, 0.0, 0.0, 0.0, 0.0, 0.0, 0.0, 0.0, 0.0, 0.0, 0.0, 0.0, 0.0, 0.0, 0.0, 0.0, 0.0, 0.0, 0.0, 0.0, 0.0, 0.0, 0.0, 0.0, 0.0, 0.0, 0.0, 0.0, 0.0, 0.0, 0.0, 0.0, 0.0, 0.0, 0.0, 0.0, 0.0, 0.0, 0.0, 0.0, 0.0, 0.0, 0.0, 0.0, 0.0, 0.0, 0.0, 0.0, 0.0, 0.0, 0.0, 0.0, 0.0, 0.0, 0.0, 0.0, 0.0, 0.0, 0.0, 0.0, 0.0, 0.0, 0.0, 0.0, 0.0, 0.0, 0.0, 0.0, 0.0, 0.0, 0.0, 0.0, 0.0, 0.0, 0.0, 0.0, 0.0, 0.0, 0.0, 0.0, 0.0, 0.0, 0.0, 0.0, 0.0, 0.0, 0.0, 0.0, 0.0, 0.0, 0.0, 0.0, 0.0, 0.0, 0.0, 0.0, 0.0, 0.0, 0.0, 0.0, 0.0, 0.0, 0.0, 0.0, 0.0, 0.0, 0.0, 0.0, 0.0, 0.0, 0.0, 0.0, 0.0, 0.0, 0.0, 0.0, 0.0, 0.0, 0.0, 0.0, 0.0, 0.0, 0.0, 0.0, 0.0, 0.0, 0.0, 0.0, 0.0, 0.0, 0.0, 0.0, 0.0, 0.0, 0.0, 0.0, 0.0, 0.0, 0.0, 0.0, 0.0, 0.0, 0.0, 0.0, 0.0, 0.0, 0.0, 0.0, 0.0, 0.0, 0.0, 0.0, 0.0, 0.0, 0.0, 0.0, 0.0, 0.0, 0.0, 0.0, 0.0, 0.0, 0.0, 0.0, 0.0, 0.0, 0.0, 0.0, 0.0, 0.0, 0.0, 0.0, 0.0, 0.0, 0.0, 0.0, 0.0, 0.0, 0.0, 0.0, 0.0, 0.0, 0.0, 0.0, 0.0, 0.0, 0.0, 0.0, 0.0, 0.0, 0.0, 0.0, 0.0, 0.0, 0.0, 0.0, 0.0, 0.0, 0.0, 0.0, 0.0, 0.0, 0.0, 0.0, 0.0, 0.0, 0.0, 0.0, 0.0, 0.0, 0.0, 0.0, 0.0, 0.0, 0.0, 0.0, 0.0, 0.0, 0.0, 0.0, 0.0, 0.0, 0.0, 0.0, 0.0, 0.0, 0.0, 0.0, 0.0, 0.0, 0.0, 0.0, 0.0, 0.0, 0.0, 0.0, 0.0, 0.0, 0.0, 0.0, 0.0, 0.0, 0.0, 0.0, 0.0, 0.0, 0.0, 0.0, 0.0, 0.0, 0.0, 0.0, 0.0, 0.0, 0.0, 0.0, 0.0, 0.0, 0.0, 0.0, 0.0, 0.0, 0.0, 0.0, 0.0, 0.0, 0.0, 0.0, 0.0, 0.0, 0.0, 0.0, 0.0, 0.0, 0.0, 0.0, 0.0, 0.0, 0.0, 0.0, 0.0, 0.0, 0.0, 0.0, 0.0, 0.0, 0.0, 0.0, 0.0, 0.0, 0.0, 0.0, 0.0, 0.0, 0.0, 0.0, 0.0, 0.0, 0.0, 0.0, 0.0, 0.0, 0.0, 0.0, 0.0, 0.0, 0.0, 0.0, 0.0, 0.0, 0.0, 0.0, 0.0, 0.0, 0.0, 0.0, 0.0, 0.0, 0.0, 0.0, 0.0, 0.0, 0.0, 0.0, 0.0, 0.0, 0.0, 0.0, 0.0, 0.0, 0.0, 0.0, 0.0, 0.0, 0.0, 0.0, 0.0, 0.0, 0.0, 0.0, 0.0, 0.0, 0.0, 0.0, 0.0, 0.0, 0.0, 0.0, 0.0, 0.0, 0.0, 0.0, 0.0, 0.0, 0.0, 0.0, 0.0, 0.0, 0.0, 0.0, 0.0, 0.0, 0.0, 0.0, 0.0, 0.0, 0.0, 0.0, 0.0, 0.0, 0.0, 0.0, 0.0, 0.0, 0.0, 0.0, 0.0, 0.0, 0.0, 0.0, 0.0, 0.0, 0.0, 0.0, 0.0, 0.0, 0.0, 0.0, 0.0, 0.0, 0.0, 0.0, 0.0, 0.0, 0.0, 0.0, 0.0, 0.0, 0.0, 0.0, 0.0, 0.0, 0.0, 0.0, 0.0, 0.0, 0.0, 0.0, 0.0, 0.0, 0.0, 0.0, 0.0, 0.0, 0.0, 0.0, 0.0, 0.0, 0.0, 0.0, 0.0, 0.0, 0.0, 0.0, 0.0, 0.0, 0.0, 0.0, 0.0, 0.0, 0.0, 0.0, 0.0, 0.0, 0.0, 0.0, 0.0, 0.0, 0.0, 0.0, 0.0, 0.0, 0.0, 0.0, 0.0, 0.0, 0.0, 0.0, 0.0, 0.0, 0.0, 0.0, 0.0, 0.0, 0.0, 0.0, 0.0, 0.0, 0.0, 0.0, 0.0, 0.0, 0.0, 0.0, 0.0, 0.0, 0.0, 0.0, 0.0, 0.0, 0.0, 0.0, 0.0, 0.0, 0.0, 0.0, 0.0, 0.0, 0.0, 0.0, 0.0, 0.0, 0.0, 0.0, 0.0, 0.0, 0.0, 0.0, 0.0, 0.0, 0.0, 0.0, 0.0, 0.0, 0.0, 0.0, 0.0, 0.0, 0.0, 0.0, 0.0, 0.0, 0.0, 0.0, 0.0, 0.2929, 0.08292, 0.2144, 0.1314, 0.08278, 0.0, 0.9171, 0.0, 0.0, 0.0, 0.0, 0.0, 0.0, 0.0, 0.0, 0.0, 0.0, 0.0, 0.0, 0.0, 0.0, 0.0, 0.8436, 0.7607, 0.4686, 0.08284, 1.0, 0.08288, 1.0, 0.9172, 0.0, 0.0, 0.0, 0.0, 0.0, 0.0, 0.2929, 0.08292, 0.2144, 0.1314, 0.08278, 0.0, 0.9171, 0.0, 0.0, 0.0, 0.0, 0.0, 0.0, 0.0, 0.0, 0.0, 0.0, 0.0, 0.0, 0.0, 0.0, 0.0, 0.8436, 0.7607, 0.4686, 0.08284, 1.0, 0.08288, 1.0, 0.9172, 0.0, 0.0, 0.0, 0.0, 0.0, 0.0, 0.0, 0.0, 0.0, 0.0, 0.0, 0.0, 0.0, 0.0, 0.0, 0.0, 0.0, 0.0, 0.0, 0.0, 0.0, 0.0, 0.0, 0.0, 0.0, 0.0, 0.0, 0.0, 0.0, 0.0, 0.0, 0.0, 0.0, 0.0, 0.0, 0.0, 0.0, 0.0, 0.0, 0.0, 0.0, 0.0, 0.0, 0.0, 0.0, 0.0, 0.0, 0.0, 0.0, 0.0, 0.0, 0.0, 0.0, 0.0, 0.0, 0.0, 0.0, 0.0, 0.0, 0.0, 0.0, 0.0, 0.0, 0.0, 0.0, 0.0, 0.0, 0.0, 0.0, 0.0, 0.0, 0.0, 0.0, 0.0, 0.0, 0.0, 0.0, 0.0, 0.0, 0.0, 0.0, 0.0, 0.0, 0.0, 0.0, 0.0, 0.0, 0.0, 0.0, 0.0, 0.0, 0.0, 0.0, 0.0, 0.0, 0.0, 0.0, 0.0, 0.0, 0.0, 0.0, 0.0, 0.0, 0.0, 0.0, 0.0, 0.0, 0.0, 0.0, 0.0, 0.0, 0.0, 0.0, 0.0, 0.0, 0.0, 0.0, 0.0, 0.0, 0.0, 0.0, 0.0, 0.0, 0.0, 0.0, 0.0, 0.0, 0.0, 0.0, 0.0, 0.0, 0.0, 0.0, 0.0, 0.0, 0.0, 0.0, 0.0, 0.0, 0.0, 0.0, 0.0, 0.0, 0.0, 0.0, 0.0, 0.0, 0.0, 0.0, 0.0, 0.0, 0.0, 0.0, 0.0, 0.0, 0.0, 0.0, 0.0, 0.0, 0.0, 0.0, 0.0, 0.0, 0.0, 0.0, 0.0, 0.0, 0.0, 0.0, 0.0, 0.0, 0.0, 0.0, 0.0, 0.0, 0.0, 0.0, 0.0, 0.0, 0.0, 0.0, 0.0, 0.0, 0.0, 0.0, 0.0, 0.0, 0.0, 0.0, 0.0, 0.0, 0.0, 0.0, 0.0, 0.0, 0.0, 0.0, 0.0, 0.0, 0.0, 0.0, 0.0, 0.0, 0.0, 0.0, 0.0, 0.0, 0.0, 0.0, 0.0, 0.0, 0.0, 0.0, 0.0, 0.0, 0.0, 0.0, 0.0, 0.0, 0.0, 0.0, 0.0, 0.0, 0.0, 0.0, 0.0, 0.0, 0.0, 0.0, 0.0, 0.0, 0.0, 0.0, 0.0, 0.0, 0.0, 0.0, 0.0, 0.0, 0.0])
_uv = me_plane_001.uv_layers.new(name='UVMap.002')
_uv.uv.foreach_set('vector', [0.0, 0.0, 0.0, 0.0, 0.0, 0.0, 0.0, 0.0, 0.0, 0.0, 0.0, 0.0, 0.0, 0.0, 0.0, 0.0, 0.0, 0.0, 0.0, 0.0, 0.0, 0.0, 0.0, 0.0, 0.0, 0.0, 0.0, 0.0, 0.0, 0.0, 0.0, 0.0, 0.0, 0.0, 0.0, 0.0, 0.0, 0.0, 0.0, 0.0, 0.0, 0.0, 0.0, 0.0, 0.0, 0.0, 0.0, 0.0, 0.0, 0.0, 0.0, 0.0, 0.0, 0.0, 0.0, 0.0, 0.0, 0.0, 0.0, 0.0, 0.0, 0.0, 0.0, 0.0, 0.0, 0.0, 0.0, 0.0, 0.0, 0.0, 0.0, 0.0, 0.0, 0.0, 0.0, 0.0, 0.0, 0.0, 0.0, 0.0, 0.0, 0.0, 0.0, 0.0, 0.0, 0.0, 0.0, 0.0, 0.0, 0.0, 0.0, 0.0, 0.0, 0.0, 0.0, 0.0, 0.0, 0.0, 0.0, 0.0, 0.0, 0.0, 0.0, 0.0, 0.0, 0.0, 0.0, 0.0, 0.0, 0.0, 0.0, 0.0, 0.0, 0.0, 0.0, 0.0, 0.0, 0.0, 0.0, 0.0, 0.0, 0.0, 0.0, 0.0, 0.0, 0.0, 0.0, 0.0, 0.0, 0.0, 0.0, 0.0, 0.0, 0.0, 0.0, 0.0, 0.0, 0.0, 0.0, 0.0, 0.0, 0.0, 0.0, 0.0, 0.0, 0.0, 0.0, 0.0, 0.0, 0.0, 0.0, 0.0, 0.0, 0.0, 0.0, 0.0, 0.0, 0.0, 0.0, 0.0, 0.0, 0.0, 0.0, 0.0, 0.0, 0.0, 0.0, 0.0, 0.0, 0.0, 0.0, 0.0, 0.0, 0.0, 0.0, 0.0, 0.0, 0.0, 0.0, 0.0, 0.0, 0.0, 0.0, 0.0, 0.0, 0.0, 0.0, 0.0, 0.0, 0.0, 0.0, 0.0, 0.0, 0.0, 0.0, 0.0, 0.0, 0.0, 0.0, 0.0, 0.0, 0.0, 0.0, 0.0, 0.0, 0.0, 0.0, 0.0, 0.0, 0.0, 0.0, 0.0, 0.0, 0.0, 0.0, 0.0, 0.0, 0.0, 0.0, 0.0, 0.0, 0.0, 0.0, 0.0, 0.0, 0.0, 0.0, 0.0, 0.0, 0.0, 0.0, 0.0, 0.0, 0.0, 0.0, 0.0, 0.0, 0.0, 0.0, 0.0, 0.0, 0.0, 0.0, 0.0, 0.0, 0.0, 0.0, 0.0, 0.0, 0.0, 0.0, 0.0, 0.0, 0.0, 0.0, 0.0, 0.0, 0.0, 0.0, 0.0, 0.0, 0.0, 0.0, 0.0, 0.0, 0.0, 0.0, 0.0, 0.0, 0.0, 0.0, 0.0, 0.0, 0.0, 0.0, 0.0, 0.0, 0.0, 0.0, 0.0, 0.0, 0.0, 0.0, 0.0, 0.0, 0.0, 0.0, 0.0, 0.0, 0.0, 0.0, 0.0, 0.0, 0.0, 0.0, 0.0, 0.0, 0.0, 0.0, 0.0, 0.0, 0.0, 0.0, 0.0, 0.0, 0.0, 0.0, 0.0, 0.0, 0.0, 0.0, 0.0, 0.0, 0.0, 0.0, 0.0, 0.0, 0.0, 0.0, 0.0, 0.0, 0.0, 0.0, 0.0, 0.0, 0.0, 0.0, 0.0, 0.0, 0.0, 0.0, 0.0, 0.0, 0.0, 0.0, 0.0, 0.0, 0.0, 0.0, 0.0, 0.0, 0.0, 0.0, 0.0, 0.0, 0.0, 0.0, 0.0, 0.0, 0.0, 0.0, 0.0, 0.0, 0.0, 0.0, 0.0, 0.0, 0.0, 0.0, 0.0, 0.0, 0.0, 0.0, 0.0, 0.0, 0.0, 0.0, 0.0, 0.0, 0.0, 0.0, 0.0, 0.0, 0.0, 0.0, 0.0, 0.0, 0.0, 0.0, 0.0, 0.0, 0.0, 0.0, 0.0, 0.0, 0.0, 0.0, 0.0, 0.0, 0.0, 0.0, 0.0, 0.0, 0.0, 0.0, 0.0, 0.0, 0.0, 0.0, 0.0, 0.0, 0.0, 0.0, 0.0, 0.0, 0.0, 0.0, 0.0, 0.0, 0.0, 0.0, 0.0, 0.0, 0.0, 0.0, 0.0, 0.0, 0.0, 0.0, 0.0, 0.0, 0.0, 0.0, 0.0, 0.0, 0.0, 0.0, 0.0, 0.0, 0.0, 0.0, 0.0, 0.0, 0.0, 0.0, 0.0, 0.0, 0.0, 0.0, 0.0, 0.0, 0.0, 0.0, 0.0, 0.0, 0.0, 0.0, 0.0, 0.0, 0.0, 0.0, 0.0, 0.0, 0.0, 0.0, 0.0, 0.0, 0.0, 0.0, 0.0, 0.0, 0.0, 0.0, 0.0, 0.0, 0.0, 0.0, 0.0, 0.0, 0.0, 0.0, 0.0, 0.0, 0.0, 0.0, 0.0, 0.0, 0.0, 0.0, 0.0, 0.0, 0.0, 0.0, 0.0, 0.0, 0.0, 0.0, 0.0, 0.0, 0.0, 0.0, 0.0, 0.0, 0.0, 0.0, 0.0, 0.0, 0.0, 0.0, 0.0, 0.0, 0.0, 0.0, 0.0, 0.0, 0.0, 0.0, 0.0, 0.0, 0.0, 0.0, 0.0, 0.0, 0.0, 0.0, 0.0, 0.0, 0.0, 0.0, 0.0, 0.0, 0.0, 0.0, 0.0, 0.0, 0.0, 0.0, 0.0, 0.0, 0.0, 0.0, 0.0, 0.0, 0.0, 0.0, 0.0, 0.0, 0.0, 0.0, 0.0, 0.0, 0.0, 0.0, 0.0, 0.0, 0.0, 0.0, 0.0, 0.0, 0.0, 0.0, 0.0, 0.0, 0.0, 0.0, 0.0, 0.0, 0.0, 0.0, 0.0, 0.0, 0.0, 0.0, 0.0, 0.0, 0.0, 0.0, 0.0, 0.0, 0.0, 0.0, 0.0, 0.0, 0.0, 0.0, 0.0, 0.0, 0.0, 0.0, 0.0, 0.0, 0.0, 0.0, 0.0, 0.0, 0.0, 0.0, 0.0, 0.0, 0.0, 0.0, 0.0, 0.0, 0.0, 0.0, 0.0, 0.0, 0.0, 0.0, 0.0, 0.0, 0.0, 0.0, 0.0, 0.0, 0.0, 0.0, 0.0, 0.0, 0.0, 0.0, 0.0, 0.0, 0.0, 0.0, 0.0, 0.0, 0.0, 0.0, 0.0, 0.0, 0.0, 0.0, 0.0, 0.0, 0.0, 0.0, 0.0, 0.0, 0.0, 0.0, 0.0, 0.0, 0.0, 0.0, 0.0, 0.0, 0.0, 0.0, 0.0, 0.0, 0.0, 0.0, 0.0, 0.0, 0.0, 0.0, 0.0, 0.0, 0.0, 0.0, 0.0, 0.0, 0.0, 0.0, 0.0, 0.0, 0.0, 0.0, 0.0, 0.0, 0.0, 0.0, 0.0, 0.0, 0.0, 0.0, 0.0, 0.0, 0.0, 0.0, 0.0, 0.0, 0.0, 0.0, 0.0, 0.0, 0.0, 0.0, 0.0, 0.0, 0.0, 0.0, 0.0, 0.0, 0.0, 0.0, 0.0, 0.0, 0.0, 0.0, 0.0, 0.0, 0.0, 0.0, 0.0, 0.0, 0.0, 0.0, 0.0, 0.0, 0.0, 0.0, 0.0, 0.0, 0.0, 0.0, 0.0, 0.0, 0.0, 0.0, 0.0, 0.0, 0.0, 0.0, 0.0, 0.0, 0.0, 0.0, 0.0, 0.0, 0.0, 0.0, 0.0, 0.0, 0.0, 0.0, 0.0, 0.0, 0.0, 0.0, 0.0, 0.0, 0.0, 0.0, 0.0, 0.0, 0.0, 0.0, 0.0, 0.0, 0.0, 0.0, 0.0, 0.0, 0.0, 0.0, 0.0, 0.0, 0.0, 0.0, 0.0, 0.0, 0.0, 0.0, 0.0, 0.0, 0.0, 0.0, 0.0, 0.0, 0.0, 0.0, 0.0, 0.0, 0.0, 0.0, 0.0, 0.0, 0.0, 0.0, 0.0, 0.0, 0.0, 0.0, 0.0, 0.0, 0.0, 0.0, 0.0, 0.0, 0.0, 0.0, 0.0, 0.0, 0.0, 0.0, 0.0, 0.0, 0.0, 0.0, 0.0, 0.0, 0.0, 0.0, 0.0, 0.0, 0.0, 0.0, 0.0, 0.0, 0.0, 0.0, 0.0, 0.0, 0.0, 0.0, 0.0, 0.0, 0.0, 0.0, 0.0, 0.0, 0.0, 0.0, 0.0, 0.0, 0.0, 0.0, 0.0, 0.0, 0.0, 0.0, 0.0])
_uv = me_plane_001.uv_layers.new(name='UVMap.003')
_uv.uv.foreach_set('vector', [0.0, 0.0, 0.0, 0.0, 0.0, 0.0, 0.0, 0.0, 0.0, 0.0, 0.0, 0.0, 0.0, 0.0, 0.0, 0.0, 0.0, 0.0, 0.0, 0.0, 0.0, 0.0, 0.0, 0.0, 0.0, 0.0, 0.0, 0.0, 0.0, 0.0, 0.0, 0.0, 0.0, 0.0, 0.0, 0.0, 0.0, 0.0, 0.0, 0.0, 0.0, 0.0, 0.0, 0.0, 0.0, 0.0, 0.0, 0.0, 0.0, 0.0, 0.0, 0.0, 0.0, 0.0, 0.0, 0.0, 0.0, 0.0, 0.0, 0.0, 0.0, 0.0, 0.0, 0.0, 0.0, 0.0, 0.0, 0.0, 0.0, 0.0, 0.0, 0.0, 0.0, 0.0, 0.0, 0.0, 0.0, 0.0, 0.0, 0.0, 0.0, 0.0, 0.0, 0.0, 0.0, 0.0, 0.0, 0.0, 0.0, 0.0, 0.0, 0.0, 0.0, 0.0, 0.0, 0.0, 0.0, 0.0, 0.0, 0.0, 0.0, 0.0, 0.0, 0.0, 0.0, 0.0, 0.0, 0.0, 0.0, 0.0, 0.0, 0.0, 0.0, 0.0, 0.0, 0.0, 0.0, 0.0, 0.0, 0.0, 0.0, 0.0, 0.0, 0.0, 0.0, 0.0, 0.0, 0.0, 0.0, 0.0, 0.0, 0.0, 0.0, 0.0, 0.0, 0.0, 0.0, 0.0, 0.0, 0.0, 0.0, 0.0, 0.0, 0.0, 0.0, 0.0, 0.0, 0.0, 0.0, 0.0, 0.0, 0.0, 0.0, 0.0, 0.0, 0.0, 0.0, 0.0, 0.0, 0.0, 0.0, 0.0, 0.0, 0.0, 0.0, 0.0, 0.0, 0.0, 0.0, 0.0, 0.0, 0.0, 0.0, 0.0, 0.0, 0.0, 0.0, 0.0, 0.0, 0.0, 0.0, 0.0, 0.0, 0.0, 0.0, 0.0, 0.0, 0.0, 0.0, 0.0, 0.0, 0.0, 0.0, 0.0, 0.0, 0.0, 0.0, 0.0, 0.0, 0.0, 0.0, 0.0, 0.0, 0.0, 0.0, 0.0, 0.0, 0.0, 0.0, 0.0, 0.0, 0.0, 0.0, 0.0, 0.0, 0.0, 0.0, 0.0, 0.0, 0.0, 0.0, 0.0, 0.0, 0.0, 0.0, 0.0, 0.0, 0.0, 0.0, 0.0, 0.0, 0.0, 0.0, 0.0, 0.0, 0.0, 0.0, 0.0, 0.0, 0.0, 0.0, 0.0, 0.0, 0.0, 0.0, 0.0, 0.0, 0.0, 0.0, 0.0, 0.0, 0.0, 0.0, 0.0, 0.0, 0.0, 0.0, 0.0, 0.0, 0.0, 0.0, 0.0, 0.0, 0.0, 0.0, 0.0, 0.0, 0.0, 0.0, 0.0, 0.0, 0.0, 0.0, 0.0, 0.0, 0.0, 0.0, 0.0, 0.0, 0.0, 0.0, 0.0, 0.0, 0.0, 0.0, 0.0, 0.0, 0.0, 0.0, 0.0, 0.0, 0.0, 0.0, 0.0, 0.0, 0.0, 0.0, 0.0, 0.0, 0.0, 0.0, 0.0, 0.0, 0.0, 0.0, 0.0, 0.0, 0.0, 0.0, 0.0, 0.0, 0.0, 0.0, 0.0, 0.0, 0.0, 0.0, 0.0, 0.0, 0.0, 0.0, 0.0, 0.0, 0.0, 0.0, 0.0, 0.0, 0.0, 0.0, 0.0, 0.0, 0.0, 0.0, 0.0, 0.0, 0.0, 0.0, 0.0, 0.0, 0.0, 0.0, 0.0, 0.0, 0.0, 0.0, 0.0, 0.0, 0.0, 0.0, 0.0, 0.0, 0.0, 0.0, 0.0, 0.0, 0.0, 0.0, 0.0, 0.0, 0.0, 0.0, 0.0, 0.0, 0.0, 0.0, 0.0, 0.0, 0.0, 0.0, 0.0, 0.0, 0.0, 0.0, 0.0, 0.0, 0.0, 0.0, 0.0, 0.0, 0.0, 0.0, 0.0, 0.0, 0.0, 0.0, 0.0, 0.0, 0.0, 0.0, 0.0, 0.0, 0.0, 0.0, 0.0, 0.0, 0.0, 0.0, 0.0, 0.0, 0.0, 0.0, 0.0, 0.0, 0.0, 0.0, 0.0, 0.0, 0.0, 0.0, 0.0, 0.0, 0.0, 0.0, 0.0, 0.0, 0.0, 0.0, 0.0, 0.0, 0.0, 0.0, 0.0, 0.0, 0.0, 0.0, 0.0, 0.0, 0.0, 0.0, 0.0, 0.0, 0.0, 0.0, 0.0, 0.0, 0.0, 0.0, 0.0, 0.0, 0.0, 0.0, 0.0, 0.0, 0.0, 0.0, 0.0, 0.0, 0.0, 0.0, 0.0, 0.0, 0.0, 0.0, 0.0, 0.0, 0.0, 0.0, 0.0, 0.0, 0.0, 0.0, 0.0, 0.0, 0.0, 0.0, 0.0, 0.0, 0.0, 0.0, 0.0, 0.0, 0.0, 0.0, 0.0, 0.0, 0.0, 0.0, 0.0, 0.0, 0.0, 0.0, 0.0, 0.0, 0.0, 0.0, 0.0, 0.0, 0.0, 0.0, 0.0, 0.0, 0.0, 0.0, 0.0, 0.0, 0.0, 0.0, 0.0, 0.0, 0.0, 0.0, 0.0, 0.0, 0.0, 0.0, 0.0, 0.0, 0.0, 0.0, 0.0, 0.0, 0.0, 0.0, 0.0, 0.0, 0.0, 0.0, 0.0, 0.0, 0.0, 0.0, 0.0, 0.0, 0.0, 0.0, 0.0, 0.0, 0.0, 0.0, 0.0, 0.0, 0.0, 0.0, 0.0, 0.0, 0.0, 0.0, 0.0, 0.0, 0.0, 0.0, 0.0, 0.0, 0.0, 0.0, 0.0, 0.0, 0.0, 0.0, 0.0, 0.0, 0.0, 0.0, 0.0, 0.0, 0.0, 0.0, 0.0, 0.0, 0.0, 0.0, 0.0, 0.0, 0.0, 0.0, 0.0, 0.0, 0.0, 0.0, 0.0, 0.0, 0.0, 0.0, 0.0, 0.0, 0.0, 0.0, 0.0, 0.0, 0.0, 0.0, 0.0, 0.0, 0.0, 0.0, 0.0, 0.0, 0.0, 0.0, 0.0, 0.0, 0.0, 0.0, 0.0, 0.0, 0.0, 0.0, 0.0, 0.0, 0.0, 0.0, 0.0, 0.0, 0.0, 0.0, 0.0, 0.0, 0.0, 0.0, 0.0, 0.0, 0.0, 0.0, 0.0, 0.0, 0.0, 0.0, 0.0, 0.0, 0.0, 0.0, 0.0, 0.0, 0.0, 0.0, 0.0, 0.0, 0.0, 0.0, 0.0, 0.0, 0.0, 0.0, 0.0, 0.0, 0.0, 0.0, 0.0, 0.0, 0.0, 0.0, 0.0, 0.0, 0.0, 0.0, 0.0, 0.0, 0.0, 0.0, 0.0, 0.0, 0.0, 0.0, 0.0, 0.0, 0.0, 0.0, 0.0, 0.0, 0.0, 0.0, 0.0, 0.0, 0.0, 0.0, 0.0, 0.0, 0.0, 0.0, 0.0, 0.0, 0.0, 0.0, 0.0, 0.0, 0.0, 0.0, 0.0, 0.0, 0.0, 0.0, 0.0, 0.0, 0.0, 0.0, 0.0, 0.0, 0.0, 0.0, 0.0, 0.0, 0.0, 0.0, 0.0, 0.0, 0.0, 0.0, 0.0, 0.0, 0.0, 0.0, 0.0, 0.0, 0.0, 0.0, 0.0, 0.0, 0.0, 0.0, 0.0, 0.0, 0.0, 0.0, 0.0, 0.0, 0.0, 0.0, 0.0, 0.0, 0.0, 0.0, 0.0, 0.0, 0.0, 0.0, 0.0, 0.0, 0.0, 0.0, 0.0, 0.0, 0.0, 0.0, 0.0, 0.0, 0.0, 0.0, 0.0, 0.0, 0.0, 0.0, 0.0, 0.0, 0.0, 0.0, 0.0, 0.0, 0.0, 0.0, 0.0, 0.0, 0.0, 0.0, 0.0, 0.0, 0.0, 0.0, 0.0, 0.0, 0.0, 0.0, 0.0, 0.0, 0.0, 0.0, 0.0, 0.0, 0.0, 0.0, 0.0, 0.0, 0.0, 0.0, 0.0, 0.0, 0.0, 0.0, 0.0, 0.0, 0.0, 0.0, 0.0, 0.0, 0.0, 0.0, 0.0, 0.0, 0.0, 0.0, 0.0, 0.0, 0.0, 0.0, 0.0, 0.0, 0.0, 0.0, 0.0, 0.0, 0.0, 0.0, 0.0, 0.0, 0.0, 0.0, 0.0, 0.0, 0.0, 0.0, 0.0, 0.0, 0.0, 0.0, 0.0, 0.0, 0.0, 0.0, 0.0, 0.0, 0.0, 0.0, 0.0, 0.0, 0.0])
me_plane_001.materials.append(mat_wetlean)
me_plane_001.use_remesh_preserve_volume = False
me_plane_001.use_remesh_preserve_attributes = False
me_plane_001.use_mirror_vertex_groups = False
me_plane_001.update()
me_plane = bpy.data.meshes.new('Plane')
me_plane.from_pydata([(-1.0, -1.0, 0.02792), (1.0, -1.0, 0.02923), (-1.0, 1.0, 0.02643), (1.0, 1.0, 0.03622), (-1.0, 0.0, 0.02911), (0.0, -1.0, 0.04319), (1.0, 0.0, 0.0585), (0.0, 1.0, 0.05672), (0.0, 0.0, 0.1211), (-1.0, -0.5, 0.04574), (0.5, -1.0, 0.04176), (1.0, 0.5, 0.04521), (-0.5, 1.0, 0.04433), (-1.0, 0.5, 0.04072), (-0.5, -1.0, 0.04082), (1.0, -0.5, 0.04481), (0.5, 1.0, 0.04154), (0.0, 0.5, 0.07767), (0.0, -0.5, 0.07134), (-0.5, 0.0, 0.08668), (0.5, 0.0, 0.08885), (0.5, -0.5, 0.07401), (-0.5, -0.5, 0.07141), (-0.5, 0.5, 0.06216), (0.5, 0.5, 0.0762), (-1.0, -0.75, 0.03719), (0.75, -1.0, 0.03726), (1.0, 0.75, 0.05139), (-0.75, 1.0, 0.03695), (-1.0, 0.25, 0.04891), (-0.25, -1.0, 0.04113), (1.0, -0.25, 0.04763), (0.25, 1.0, 0.06122), (0.0, 0.75, 0.06483), (0.0, -0.25, 0.08734), (-0.75, 0.0, 0.06039), (0.25, 0.0, 0.09502), (-1.0, -0.25, 0.04793), (0.25, -1.0, 0.04393), (1.0, 0.25, 0.05628), (-0.25, 1.0, 0.05912), (-1.0, 0.75, 0.03548), (-0.75, -1.0, 0.03535), (1.0, -0.75, 0.03811), (0.75, 1.0, 0.04604), (0.0, 0.25, 0.08728), (0.0, -0.75, 0.06377), (-0.25, 0.0, 0.06778), (0.75, 0.0, 0.06838), (0.5, -0.25, 0.07991), (0.5, -0.75, 0.05751), (0.25, -0.5, 0.07171), (0.75, -0.5, 0.05786), (-0.5, -0.25, 0.06779), (-0.5, -0.75, 0.04645), (-0.75, -0.5, 0.06413), (-0.25, -0.5, 0.05825), (-0.5, 0.75, 0.05816), (-0.5, 0.25, 0.07672), (-0.75, 0.5, 0.05196), (-0.25, 0.5, 0.062), (0.5, 0.75, 0.06189), (0.5, 0.25, 0.07957), (0.25, 0.5, 0.08438), (0.75, 0.5, 0.0693), (0.75, 0.25, 0.06002), (0.25, 0.25, 0.09154), (0.25, 0.75, 0.08483), (-0.25, 0.25, 0.08083), (-0.75, 0.25, 0.06949), (-0.75, 0.75, 0.04841), (-0.25, -0.75, 0.06783), (-0.75, -0.75, 0.04174), (-0.75, -0.25, 0.06966), (0.75, -0.75, 0.05364), (0.25, -0.75, 0.06362), (0.25, -0.25, 0.07243), (0.75, -0.25, 0.07602), (-0.25, -0.25, 0.07747), (-0.25, 0.75, 0.07458), (0.75, 0.75, 0.054), (-0.318, -0.5662, -0.2972), (-0.6876, -0.6503, -0.2972), (-0.5049, -0.7613, -0.2972), (0.9141, -0.286, 0.2427), (0.1505, -0.4597, 0.2427), (0.528, -0.6892, 0.2427), (0.9141, -0.286, 0.2427), (-0.318, -0.5662, -0.2972), (-0.5049, -0.7613, -0.2972), (-0.6876, -0.6503, -0.2972), (0.1505, -0.4597, 0.2427), (0.528, -0.6892, 0.2427), (0.1625, -0.9754, -0.2069), (0.128, 1.475, 0.5199), (-0.1774, 1.426, 0.4993), (0.3679, 1.372, 0.4766), (0.09186, 0.4651, 0.09666), (0.1024, 0.4998, 0.1112), (0.5447, 1.094, 0.7389), (-0.2901, 1.228, 0.568), (-0.4585, 0.9323, 0.671), (0.8818, 0.9489, 0.678), (-0.3493, 0.5422, 0.5075), (0.1078, -1.089, -0.1757), (0.2975, -0.9713, -0.1266), (0.2665, -1.073, -0.169), (0.128, 1.475, 0.5199), (0.5447, 1.094, 0.7389), (0.3679, 1.372, 0.4766), (0.09186, 0.4651, 0.09666), (-0.1774, 1.426, 0.4993), (0.1024, 0.4998, 0.1112), (-0.2901, 1.228, 0.568), (-0.4585, 0.9323, 0.671), (0.8818, 0.9489, 0.678), (-0.3493, 0.5422, 0.5075), (0.1078, -1.089, -0.1757), (0.2975, -0.9713, -0.1266), (0.2665, -1.073, -0.169), (-0.1835, -0.443, 0.1721), (-0.5257, -0.4216, 0.2036), (-0.3565, -0.3932, 0.2454), (0.9576, 0.6236, -0.07118), (0.2505, 0.668, -0.005912), (0.6, 0.7266, 0.08035), (0.9576, 0.6236, -0.07118), (-0.1835, -0.443, 0.1721), (-0.3565, -0.3932, 0.2454), (-0.5257, -0.4216, 0.2036), (0.2505, 0.668, -0.005912), (0.6, 0.7266, 0.08035), (0.3085, -0.04095, -0.01495), (0.3462, -0.1651, 0.1075), (-0.1588, 0.3544, 0.07486), (0.01843, 0.06672, 0.2343), (0.5377, 0.2424, -0.01073), (0.7281, 0.1906, 0.1977), (0.2846, 0.6839, 0.1171), (0.4385, 0.4203, 0.275), (-0.3955, -0.2669, 0.2057), (-0.3709, -0.2916, 0.2824), (-0.7753, -0.1446, 0.2283), (-0.6402, -0.2131, 0.337), (-0.3587, -0.0708, 0.1949), (-0.2969, -0.003503, 0.3181), (-0.6497, 0.1316, 0.239), (-0.5333, 0.06983, 0.3452), (0.614, -0.9413, 0.007131), (0.6517, -1.065, 0.1295), (0.1467, -0.5459, 0.09694), (0.324, -0.8336, 0.2564), (0.8432, -0.658, 0.01136), (1.034, -0.7097, 0.2198), (0.5902, -0.2164, 0.1392), (0.7441, -0.4801, 0.2971), (-0.5055, -0.9617, 0.04978), (-0.5016, -1.028, 0.1806), (-0.5676, -0.3784, 0.1029), (-0.5457, -0.629, 0.2844), (-0.1279, -0.8554, 0.02249), (0.08817, -0.9085, 0.2276), (0.03065, -0.3297, 0.1052), (0.04949, -0.5503, 0.2831)], [], [(80, 27, 3, 44), (79, 33, 7, 40), (78, 34, 8, 47), (77, 31, 6, 48), (76, 49, 20, 36), (75, 50, 21, 51), (74, 43, 15, 52), (73, 53, 19, 35), (72, 54, 22, 55), (71, 46, 18, 56), (70, 57, 12, 28), (69, 58, 23, 59), (68, 45, 17, 60), (67, 61, 16, 32), (66, 62, 24, 63), (65, 39, 11, 64), (62, 65, 64, 24), (20, 48, 65, 62), (48, 6, 39, 65), (45, 66, 63, 17), (8, 36, 66, 45), (36, 20, 62, 66), (33, 67, 32, 7), (17, 63, 67, 33), (63, 24, 61, 67), (58, 68, 60, 23), (19, 47, 68, 58), (47, 8, 45, 68), (29, 69, 59, 13), (4, 35, 69, 29), (35, 19, 58, 69), (41, 70, 28, 2), (13, 59, 70, 41), (59, 23, 57, 70), (54, 71, 56, 22), (14, 30, 71, 54), (30, 5, 46, 71), (25, 72, 55, 9), (0, 42, 72, 25), (42, 14, 54, 72), (37, 73, 35, 4), (9, 55, 73, 37), (55, 22, 53, 73), (50, 74, 52, 21), (10, 26, 74, 50), (26, 1, 43, 74), (46, 75, 51, 18), (5, 38, 75, 46), (38, 10, 50, 75), (34, 76, 36, 8), (18, 51, 76, 34), (51, 21, 49, 76), (49, 77, 48, 20), (21, 52, 77, 49), (52, 15, 31, 77), (53, 78, 47, 19), (22, 56, 78, 53), (56, 18, 34, 78), (57, 79, 40, 12), (23, 60, 79, 57), (60, 17, 33, 79), (61, 80, 44, 16), (24, 64, 80, 61), (64, 11, 27, 80), (85, 92, 87), (91, 90, 83, 86), (88, 89, 82), (82, 85, 87, 88), (81, 84, 86, 83), (93, 117, 103), (114, 116, 104, 106, 118, 115, 108), (95, 113, 114, 108, 107), (109, 94, 99, 102), (111, 110, 93, 100), (110, 98, 105, 119, 93), (103, 101, 100, 93), (119, 117, 93), (107, 96, 112, 97, 95), (98, 109, 102, 105), (124, 131, 126), (130, 129, 122, 125), (127, 128, 121), (121, 124, 126, 127), (120, 123, 125, 122), (132, 133, 135, 134), (134, 135, 139, 138), (138, 139, 137, 136), (136, 137, 133, 132), (134, 138, 136, 132), (139, 135, 133, 137), (140, 141, 143, 142), (142, 143, 147, 146), (146, 147, 145, 144), (144, 145, 141, 140), (142, 146, 144, 140), (147, 143, 141, 145), (148, 149, 151, 150), (150, 151, 155, 154), (154, 155, 153, 152), (152, 153, 149, 148), (150, 154, 152, 148), (155, 151, 149, 153), (156, 157, 159, 158), (158, 159, 163, 162), (162, 163, 161, 160), (160, 161, 157, 156), (158, 162, 160, 156), (163, 159, 157, 161)])
me_plane.polygons.foreach_set('material_index', [1, 1, 1, 1, 1, 1, 1, 1, 1, 1, 1, 1, 1, 1, 1, 1, 1, 1, 1, 1, 1, 1, 1, 1, 1, 1, 1, 1, 1, 1, 1, 1, 1, 1, 1, 1, 1, 1, 1, 1, 1, 1, 1, 1, 1, 1, 1, 1, 1, 1, 1, 1, 1, 1, 1, 1, 1, 1, 1, 1, 1, 1, 1, 1, 1, 1, 1, 1, 1, 1, 1, 1, 1, 1, 1, 1, 1, 1, 1, 1, 1, 1, 1, 1, 1, 1, 1, 1, 1, 1, 1, 1, 1, 1, 1, 1, 1, 1, 1, 1, 1, 1, 1, 1, 1, 1, 1, 1])
_k = set([(81, 83), (81, 84), (82, 85), (82, 89), (83, 90), (84, 86), (85, 92), (86, 91), (87, 88), (87, 92), (88, 89), (90, 91), (94, 99), (94, 109), (95, 97), (95, 113), (96, 107), (96, 112), (97, 112), (98, 109), (98, 110), (99, 102), (100, 101), (100, 111), (101, 103), (102, 105), (103, 117), (104, 106), (104, 116), (105, 119), (106, 118), (107, 108), (108, 115), (110, 111), (113, 114), (114, 116), (115, 118), (117, 119), (120, 122), (120, 123), (121, 124), (121, 128), (122, 129), (123, 125), (124, 131), (125, 130), (126, 127), (126, 131), (127, 128), (129, 130)])
me_plane.attributes.new('sharp_edge', 'BOOLEAN', 'EDGE').data.foreach_set('value', [ (min(e.vertices), max(e.vertices)) in _k for e in me_plane.edges])
_uv = me_plane.uv_layers.new(name='UVMap')
_uv.uv.foreach_set('vector', [0.9108, 0.6263, 0.9615, 0.6264, 0.9616, 0.6772, 0.9108, 0.6771, 0.7079, 0.6263, 0.7585, 0.6263, 0.7586, 0.677, 0.7079, 0.677, 0.7079, 0.4235, 0.7586, 0.4236, 0.759, 0.4741, 0.7078, 0.4741, 0.9106, 0.4235, 0.9616, 0.4233, 0.9615, 0.4741, 0.9107, 0.4741, 0.8093, 0.4234, 0.86, 0.4235, 0.8599, 0.4742, 0.8093, 0.4742, 0.8093, 0.322, 0.8601, 0.322, 0.86, 0.3728, 0.8093, 0.3728, 0.9108, 0.322, 0.9616, 0.3219, 0.9616, 0.3726, 0.9108, 0.3727, 0.6065, 0.4234, 0.6572, 0.4235, 0.6572, 0.4742, 0.6063, 0.4741, 0.6064, 0.3218, 0.6571, 0.3218, 0.6572, 0.3728, 0.6065, 0.3727, 0.7079, 0.3221, 0.7586, 0.3221, 0.7586, 0.3728, 0.7079, 0.3727, 0.6063, 0.6264, 0.6571, 0.6263, 0.657, 0.6771, 0.6063, 0.6772, 0.6065, 0.5249, 0.6571, 0.5248, 0.6571, 0.5756, 0.6063, 0.5757, 0.7078, 0.5248, 0.7586, 0.5248, 0.7586, 0.5755, 0.7078, 0.5756, 0.8093, 0.626, 0.8601, 0.6263, 0.8601, 0.6771, 0.8093, 0.6769, 0.8093, 0.5248, 0.86, 0.5248, 0.86, 0.5755, 0.8093, 0.5755, 0.9108, 0.5248, 0.9615, 0.5249, 0.9616, 0.5756, 0.9107, 0.5755, 0.86, 0.5248, 0.9108, 0.5248, 0.9107, 0.5755, 0.86, 0.5755, 0.8599, 0.4742, 0.9107, 0.4741, 0.9108, 0.5248, 0.86, 0.5248, 0.9107, 0.4741, 0.9615, 0.4741, 0.9615, 0.5249, 0.9108, 0.5248, 0.7586, 0.5248, 0.8093, 0.5248, 0.8093, 0.5755, 0.7586, 0.5755, 0.759, 0.4741, 0.8093, 0.4742, 0.8093, 0.5248, 0.7586, 0.5248, 0.8093, 0.4742, 0.8599, 0.4742, 0.86, 0.5248, 0.8093, 0.5248, 0.7585, 0.6263, 0.8093, 0.626, 0.8093, 0.6769, 0.7586, 0.677, 0.7586, 0.5755, 0.8093, 0.5755, 0.8093, 0.626, 0.7585, 0.6263, 0.8093, 0.5755, 0.86, 0.5755, 0.8601, 0.6263, 0.8093, 0.626, 0.6571, 0.5248, 0.7078, 0.5248, 0.7078, 0.5756, 0.6571, 0.5756, 0.6572, 0.4742, 0.7078, 0.4741, 0.7078, 0.5248, 0.6571, 0.5248, 0.7078, 0.4741, 0.759, 0.4741, 0.7586, 0.5248, 0.7078, 0.5248, 0.5556, 0.525, 0.6065, 0.5249, 0.6063, 0.5757, 0.5556, 0.5757, 0.5551, 0.4741, 0.6063, 0.4741, 0.6065, 0.5249, 0.5556, 0.525, 0.6063, 0.4741, 0.6572, 0.4742, 0.6571, 0.5248, 0.6065, 0.5249, 0.5556, 0.6264, 0.6063, 0.6264, 0.6063, 0.6772, 0.5555, 0.6772, 0.5556, 0.5757, 0.6063, 0.5757, 0.6063, 0.6264, 0.5556, 0.6264, 0.6063, 0.5757, 0.6571, 0.5756, 0.6571, 0.6263, 0.6063, 0.6264, 0.6571, 0.3218, 0.7079, 0.3221, 0.7079, 0.3727, 0.6572, 0.3728, 0.6571, 0.2711, 0.7079, 0.2712, 0.7079, 0.3221, 0.6571, 0.3218, 0.7079, 0.2712, 0.7586, 0.2712, 0.7586, 0.3221, 0.7079, 0.3221, 0.5557, 0.3218, 0.6064, 0.3218, 0.6065, 0.3727, 0.5557, 0.3725, 0.5557, 0.271, 0.6064, 0.2711, 0.6064, 0.3218, 0.5557, 0.3218, 0.6064, 0.2711, 0.6571, 0.2711, 0.6571, 0.3218, 0.6064, 0.3218, 0.5556, 0.4233, 0.6065, 0.4234, 0.6063, 0.4741, 0.5551, 0.4741, 0.5557, 0.3725, 0.6065, 0.3727, 0.6065, 0.4234, 0.5556, 0.4233, 0.6065, 0.3727, 0.6572, 0.3728, 0.6572, 0.4235, 0.6065, 0.4234, 0.8601, 0.322, 0.9108, 0.322, 0.9108, 0.3727, 0.86, 0.3728, 0.8601, 0.2712, 0.9108, 0.2712, 0.9108, 0.322, 0.8601, 0.322, 0.9108, 0.2712, 0.9616, 0.2711, 0.9616, 0.3219, 0.9108, 0.322, 0.7586, 0.3221, 0.8093, 0.322, 0.8093, 0.3728, 0.7586, 0.3728, 0.7586, 0.2712, 0.8093, 0.2712, 0.8093, 0.322, 0.7586, 0.3221, 0.8093, 0.2712, 0.8601, 0.2712, 0.8601, 0.322, 0.8093, 0.322, 0.7586, 0.4236, 0.8093, 0.4234, 0.8093, 0.4742, 0.759, 0.4741, 0.7586, 0.3728, 0.8093, 0.3728, 0.8093, 0.4234, 0.7586, 0.4236, 0.8093, 0.3728, 0.86, 0.3728, 0.86, 0.4235, 0.8093, 0.4234, 0.86, 0.4235, 0.9106, 0.4235, 0.9107, 0.4741, 0.8599, 0.4742, 0.86, 0.3728, 0.9108, 0.3727, 0.9106, 0.4235, 0.86, 0.4235, 0.9108, 0.3727, 0.9616, 0.3726, 0.9616, 0.4233, 0.9106, 0.4235, 0.6572, 0.4235, 0.7079, 0.4235, 0.7078, 0.4741, 0.6572, 0.4742, 0.6572, 0.3728, 0.7079, 0.3727, 0.7079, 0.4235, 0.6572, 0.4235, 0.7079, 0.3727, 0.7586, 0.3728, 0.7586, 0.4236, 0.7079, 0.4235, 0.6571, 0.6263, 0.7079, 0.6263, 0.7079, 0.677, 0.657, 0.6771, 0.6571, 0.5756, 0.7078, 0.5756, 0.7079, 0.6263, 0.6571, 0.6263, 0.7078, 0.5756, 0.7586, 0.5755, 0.7585, 0.6263, 0.7079, 0.6263, 0.8601, 0.6263, 0.9108, 0.6263, 0.9108, 0.6771, 0.8601, 0.6771, 0.86, 0.5755, 0.9107, 0.5755, 0.9108, 0.6263, 0.8601, 0.6263, 0.9107, 0.5755, 0.9616, 0.5756, 0.9615, 0.6264, 0.9108, 0.6263, 0.5572, 0.907, 0.6458, 0.894, 0.686, 0.9998, 0.1253, 0.7789, 0.0002133, 0.6156, 0.04353, 0.6156, 0.2148, 0.7789, 0.4143, 0.9389, 0.3596, 0.9367, 0.352, 0.894, 0.352, 0.894, 0.5572, 0.907, 0.686, 0.9998, 0.4143, 0.9389, 0.09804, 0.6105, 0.3274, 0.7684, 0.2148, 0.7789, 0.04353, 0.6156, 0.02213, 0.4235, 0.0002133, 0.4091, 0.3439, 0.2985, 0.454, 0.2706, 0.3664, 0.2579, 0.0002142, 0.2048, 0.0002133, 0.1724, 0.02165, 0.1637, 0.4282, 0.0002133, 0.4673, 0.06464, 0.5563, 0.2074, 0.5154, 0.2327, 0.454, 0.2706, 0.4673, 0.06464, 0.5604, 0.1447, 0.5065, 0.4948, 0.5547, 0.4724, 0.4953, 0.5786, 0.4275, 0.6101, 0.525, 0.3537, 0.3116, 0.4202, 0.02213, 0.4235, 0.4881, 0.3209, 0.3116, 0.4202, 0.3222, 0.4243, 0.02184, 0.4548, 0.0002134, 0.4431, 0.02213, 0.4235, 0.3439, 0.2985, 0.432, 0.271, 0.4881, 0.3209, 0.02213, 0.4235, 0.0002134, 0.4431, 0.0002133, 0.4091, 0.02213, 0.4235, 0.5604, 0.1447, 0.5939, 0.1028, 0.7675, 0.2002, 0.7744, 0.204, 0.5563, 0.2074, 0.3222, 0.4243, 0.5065, 0.4948, 0.4275, 0.6101, 0.02184, 0.4548, 0.2746, 0.7793, 0.3353, 0.8214, 0.3515, 0.9012, 0.6199, 0.8936, 0.352, 0.8346, 0.3803, 0.8128, 0.6785, 0.8485, 0.03745, 0.8383, 0.005978, 0.8146, 0.0002133, 0.7793, 0.0002133, 0.7793, 0.2746, 0.7793, 0.3515, 0.9012, 0.03745, 0.8383, 0.4011, 0.7793, 0.7214, 0.7793, 0.6785, 0.8485, 0.3803, 0.8128, 0.0, 0.0, 0.0, 0.0, 0.0, 0.0, 0.0, 0.0, 0.0, 0.0, 0.0, 0.0, 0.0, 0.0, 0.0, 0.0, 0.0, 0.0, 0.0, 0.0, 0.0, 0.0, 0.0, 0.0, 0.0, 0.0, 0.0, 0.0, 0.0, 0.0, 0.0, 0.0, 0.0, 0.0, 0.0, 0.0, 0.0, 0.0, 0.0, 0.0, 0.0, 0.0, 0.0, 0.0, 0.0, 0.0, 0.0, 0.0, 0.0, 0.0, 0.0, 0.0, 0.0, 0.0, 0.0, 0.0, 0.0, 0.0, 0.0, 0.0, 0.0, 0.0, 0.0, 0.0, 0.0, 0.0, 0.0, 0.0, 0.0, 0.0, 0.0, 0.0, 0.0, 0.0, 0.0, 0.0, 0.0, 0.0, 0.0, 0.0, 0.0, 0.0, 0.0, 0.0, 0.0, 0.0, 0.0, 0.0, 0.0, 0.0, 0.0, 0.0, 0.0, 0.0, 0.0, 0.0, 0.0, 0.0, 0.0, 0.0, 0.0, 0.0, 0.0, 0.0, 0.0, 0.0, 0.0, 0.0, 0.0, 0.0, 0.0, 0.0, 0.0, 0.0, 0.0, 0.0, 0.0, 0.0, 0.0, 0.0, 0.0, 0.0, 0.0, 0.0, 0.0, 0.0, 0.0, 0.0, 0.0, 0.0, 0.0, 0.0, 0.0, 0.0, 0.0, 0.0, 0.0, 0.0, 0.0, 0.0, 0.0, 0.0, 0.0, 0.0, 0.0, 0.0, 0.0, 0.0, 0.0, 0.0, 0.0, 0.0, 0.0, 0.0, 0.0, 0.0, 0.0, 0.0, 0.0, 0.0, 0.0, 0.0, 0.0, 0.0, 0.0, 0.0, 0.0, 0.0, 0.0, 0.0, 0.0, 0.0, 0.0, 0.0, 0.0, 0.0, 0.0, 0.0, 0.0, 0.0, 0.0, 0.0, 0.0, 0.0, 0.0, 0.0, 0.0, 0.0, 0.0, 0.0, 0.0, 0.0])
_uv.active_render = True
_uv = me_plane.uv_layers.new(name='UVMap.001')
_uv.uv.foreach_set('vector', [0.0, 0.0, 0.0, 0.0, 0.0, 0.0, 0.0, 0.0, 0.0, 0.0, 0.0, 0.0, 0.0, 0.0, 0.0, 0.0, 0.0, 0.0, 0.0, 0.0, 0.0, 0.0, 0.0, 0.0, 0.0, 0.0, 0.0, 0.0, 0.0, 0.0, 0.0, 0.0, 0.0, 0.0, 0.0, 0.0, 0.0, 0.0, 0.0, 0.0, 0.0, 0.0, 0.0, 0.0, 0.0, 0.0, 0.0, 0.0, 0.0, 0.0, 0.0, 0.0, 0.0, 0.0, 0.0, 0.0, 0.0, 0.0, 0.0, 0.0, 0.0, 0.0, 0.0, 0.0, 0.0, 0.0, 0.0, 0.0, 0.0, 0.0, 0.0, 0.0, 0.0, 0.0, 0.0, 0.0, 0.0, 0.0, 0.0, 0.0, 0.0, 0.0, 0.0, 0.0, 0.0, 0.0, 0.0, 0.0, 0.0, 0.0, 0.0, 0.0, 0.0, 0.0, 0.0, 0.0, 0.0, 0.0, 0.0, 0.0, 0.0, 0.0, 0.0, 0.0, 0.0, 0.0, 0.0, 0.0, 0.0, 0.0, 0.0, 0.0, 0.0, 0.0, 0.0, 0.0, 0.0, 0.0, 0.0, 0.0, 0.0, 0.0, 0.0, 0.0, 0.0, 0.0, 0.0, 0.0, 0.0, 0.0, 0.0, 0.0, 0.0, 0.0, 0.0, 0.0, 0.0, 0.0, 0.0, 0.0, 0.0, 0.0, 0.0, 0.0, 0.0, 0.0, 0.0, 0.0, 0.0, 0.0, 0.0, 0.0, 0.0, 0.0, 0.0, 0.0, 0.0, 0.0, 0.0, 0.0, 0.0, 0.0, 0.0, 0.0, 0.0, 0.0, 0.0, 0.0, 0.0, 0.0, 0.0, 0.0, 0.0, 0.0, 0.0, 0.0, 0.0, 0.0, 0.0, 0.0, 0.0, 0.0, 0.0, 0.0, 0.0, 0.0, 0.0, 0.0, 0.0, 0.0, 0.0, 0.0, 0.0, 0.0, 0.0, 0.0, 0.0, 0.0, 0.0, 0.0, 0.0, 0.0, 0.0, 0.0, 0.0, 0.0, 0.0, 0.0, 0.0, 0.0, 0.0, 0.0, 0.0, 0.0, 0.0, 0.0, 0.0, 0.0, 0.0, 0.0, 0.0, 0.0, 0.0, 0.0, 0.0, 0.0, 0.0, 0.0, 0.0, 0.0, 0.0, 0.0, 0.0, 0.0, 0.0, 0.0, 0.0, 0.0, 0.0, 0.0, 0.0, 0.0, 0.0, 0.0, 0.0, 0.0, 0.0, 0.0, 0.0, 0.0, 0.0, 0.0, 0.0, 0.0, 0.0, 0.0, 0.0, 0.0, 0.0, 0.0, 0.0, 0.0, 0.0, 0.0, 0.0, 0.0, 0.0, 0.0, 0.0, 0.0, 0.0, 0.0, 0.0, 0.0, 0.0, 0.0, 0.0, 0.0, 0.0, 0.0, 0.0, 0.0, 0.0, 0.0, 0.0, 0.0, 0.0, 0.0, 0.0, 0.0, 0.0, 0.0, 0.0, 0.0, 0.0, 0.0, 0.0, 0.0, 0.0, 0.0, 0.0, 0.0, 0.0, 0.0, 0.0, 0.0, 0.0, 0.0, 0.0, 0.0, 0.0, 0.0, 0.0, 0.0, 0.0, 0.0, 0.0, 0.0, 0.0, 0.0, 0.0, 0.0, 0.0, 0.0, 0.0, 0.0, 0.0, 0.0, 0.0, 0.0, 0.0, 0.0, 0.0, 0.0, 0.0, 0.0, 0.0, 0.0, 0.0, 0.0, 0.0, 0.0, 0.0, 0.0, 0.0, 0.0, 0.0, 0.0, 0.0, 0.0, 0.0, 0.0, 0.0, 0.0, 0.0, 0.0, 0.0, 0.0, 0.0, 0.0, 0.0, 0.0, 0.0, 0.0, 0.0, 0.0, 0.0, 0.0, 0.0, 0.0, 0.0, 0.0, 0.0, 0.0, 0.0, 0.0, 0.0, 0.0, 0.0, 0.0, 0.0, 0.0, 0.0, 0.0, 0.0, 0.0, 0.0, 0.0, 0.0, 0.0, 0.0, 0.0, 0.0, 0.0, 0.0, 0.0, 0.0, 0.0, 0.0, 0.0, 0.0, 0.0, 0.0, 0.0, 0.0, 0.0, 0.0, 0.0, 0.0, 0.0, 0.0, 0.0, 0.0, 0.0, 0.0, 0.0, 0.0, 0.0, 0.0, 0.0, 0.0, 0.0, 0.0, 0.0, 0.0, 0.0, 0.0, 0.0, 0.0, 0.0, 0.0, 0.0, 0.0, 0.0, 0.0, 0.0, 0.0, 0.0, 0.0, 0.0, 0.0, 0.0, 0.0, 0.0, 0.0, 0.0, 0.0, 0.0, 0.0, 0.0, 0.0, 0.0, 0.0, 0.0, 0.0, 0.0, 0.0, 0.0, 0.0, 0.0, 0.0, 0.0, 0.0, 0.0, 0.0, 0.0, 0.0, 0.0, 0.0, 0.0, 0.0, 0.0, 0.0, 0.0, 0.0, 0.0, 0.0, 0.0, 0.0, 0.0, 0.0, 0.0, 0.0, 0.0, 0.0, 0.0, 0.0, 0.0, 0.0, 0.0, 0.0, 0.0, 0.0, 0.0, 0.0, 0.0, 0.0, 0.0, 0.0, 0.0, 0.0, 0.0, 0.0, 0.0, 0.0, 0.0, 0.0, 0.0, 0.0, 0.0, 0.0, 0.0, 0.0, 0.0, 0.0, 0.0, 0.0, 0.0, 0.2929, 0.08292, 0.2144, 0.1314, 0.08278, 0.0, 0.9171, 0.0, 0.0, 0.0, 0.0, 0.0, 0.0, 0.0, 0.0, 0.0, 0.0, 0.0, 0.0, 0.0, 0.0, 0.0, 0.8436, 0.7607, 0.4686, 0.08284, 1.0, 0.08288, 1.0, 0.9172, 0.0, 0.0, 0.6751, 0.0, 0.6734, 0.6734, 0.0, 0.0, 0.0, 0.0, 0.0, 0.0, 0.0, 0.0, 0.0, 0.0, 0.0, 0.0, 0.0, 0.0, 0.0, 0.0, 0.0, 0.0, 0.0, 0.0, 0.0, 0.0, 0.0, 0.0, 0.9168, 0.0, 0.4129, 0.08344, 0.4742, 0.3904, 0.08372, 0.0, 0.1485, 0.06905, 1.0, 0.1119, 1.0, 0.0, 1.0, 0.8478, 0.1119, 0.1119, 0.08316, 0.0, 0.9159, 0.0, 1.0, 0.3273, 1.0, 1.0, 1.0, 0.6734, 0.9348, 0.7713, 0.1522, 0.0, 1.0, 0.0, 0.3273, 0.3273, 1.0, 0.3249, 1.0, 1.0, 0.0, 0.0, 0.0, 0.0, 0.0, 0.0, 0.0, 0.0, 0.0, 0.0, 0.08316, 0.08316, 1.0, 0.08323, 1.0, 0.9163, 0.9159, 0.9159, 0.0, 0.0, 0.0, 0.0, 0.0, 0.0, 0.2929, 0.08292, 0.2144, 0.1314, 0.08278, 0.0, 0.9171, 0.0, 0.0, 0.0, 0.0, 0.0, 0.0, 0.0, 0.0, 0.0, 0.0, 0.0, 0.0, 0.0, 0.0, 0.0, 0.8436, 0.7607, 0.4686, 0.08284, 1.0, 0.08288, 1.0, 0.9172, 0.0, 0.0, 0.0, 0.0, 0.0, 0.0, 0.0, 0.0, 0.0, 0.0, 0.0, 0.0, 0.0, 0.0, 0.0, 0.0, 0.0, 0.0, 0.0, 0.0, 0.0, 0.0, 0.0, 0.0, 0.0, 0.0, 0.0, 0.0, 0.0, 0.0, 0.0, 0.0, 0.0, 0.0, 0.0, 0.0, 0.0, 0.0, 0.0, 0.0, 0.0, 0.0, 0.0, 0.0, 0.0, 0.0, 0.0, 0.0, 0.0, 0.0, 0.0, 0.0, 0.0, 0.0, 0.0, 0.0, 0.0, 0.0, 0.0, 0.0, 0.0, 0.0, 0.0, 0.0, 0.0, 0.0, 0.0, 0.0, 0.0, 0.0, 0.0, 0.0, 0.0, 0.0, 0.0, 0.0, 0.0, 0.0, 0.0, 0.0, 0.0, 0.0, 0.0, 0.0, 0.0, 0.0, 0.0, 0.0, 0.0, 0.0, 0.0, 0.0, 0.0, 0.0, 0.0, 0.0, 0.0, 0.0, 0.0, 0.0, 0.0, 0.0, 0.0, 0.0, 0.0, 0.0, 0.0, 0.0, 0.0, 0.0, 0.0, 0.0, 0.0, 0.0, 0.0, 0.0, 0.0, 0.0, 0.0, 0.0, 0.0, 0.0, 0.0, 0.0, 0.0, 0.0, 0.0, 0.0, 0.0, 0.0, 0.0, 0.0, 0.0, 0.0, 0.0, 0.0, 0.0, 0.0, 0.0, 0.0, 0.0, 0.0, 0.0, 0.0, 0.0, 0.0, 0.0, 0.0, 0.0, 0.0, 0.0, 0.0, 0.0, 0.0, 0.0, 0.0, 0.0, 0.0, 0.0, 0.0, 0.0, 0.0, 0.0, 0.0, 0.0, 0.0, 0.0, 0.0, 0.0, 0.0, 0.0, 0.0, 0.0, 0.0, 0.0, 0.0, 0.0, 0.0, 0.0, 0.0, 0.0, 0.0, 0.0, 0.0, 0.0, 0.0, 0.0, 0.0, 0.0, 0.0, 0.0, 0.0])
_uv = me_plane.uv_layers.new(name='UVMap.002')
_uv.uv.foreach_set('vector', [0.0, 0.0, 0.0, 0.0, 0.0, 0.0, 0.0, 0.0, 0.0, 0.0, 0.0, 0.0, 0.0, 0.0, 0.0, 0.0, 0.0, 0.0, 0.0, 0.0, 0.0, 0.0, 0.0, 0.0, 0.0, 0.0, 0.0, 0.0, 0.0, 0.0, 0.0, 0.0, 0.0, 0.0, 0.0, 0.0, 0.0, 0.0, 0.0, 0.0, 0.0, 0.0, 0.0, 0.0, 0.0, 0.0, 0.0, 0.0, 0.0, 0.0, 0.0, 0.0, 0.0, 0.0, 0.0, 0.0, 0.0, 0.0, 0.0, 0.0, 0.0, 0.0, 0.0, 0.0, 0.0, 0.0, 0.0, 0.0, 0.0, 0.0, 0.0, 0.0, 0.0, 0.0, 0.0, 0.0, 0.0, 0.0, 0.0, 0.0, 0.0, 0.0, 0.0, 0.0, 0.0, 0.0, 0.0, 0.0, 0.0, 0.0, 0.0, 0.0, 0.0, 0.0, 0.0, 0.0, 0.0, 0.0, 0.0, 0.0, 0.0, 0.0, 0.0, 0.0, 0.0, 0.0, 0.0, 0.0, 0.0, 0.0, 0.0, 0.0, 0.0, 0.0, 0.0, 0.0, 0.0, 0.0, 0.0, 0.0, 0.0, 0.0, 0.0, 0.0, 0.0, 0.0, 0.0, 0.0, 0.0, 0.0, 0.0, 0.0, 0.0, 0.0, 0.0, 0.0, 0.0, 0.0, 0.0, 0.0, 0.0, 0.0, 0.0, 0.0, 0.0, 0.0, 0.0, 0.0, 0.0, 0.0, 0.0, 0.0, 0.0, 0.0, 0.0, 0.0, 0.0, 0.0, 0.0, 0.0, 0.0, 0.0, 0.0, 0.0, 0.0, 0.0, 0.0, 0.0, 0.0, 0.0, 0.0, 0.0, 0.0, 0.0, 0.0, 0.0, 0.0, 0.0, 0.0, 0.0, 0.0, 0.0, 0.0, 0.0, 0.0, 0.0, 0.0, 0.0, 0.0, 0.0, 0.0, 0.0, 0.0, 0.0, 0.0, 0.0, 0.0, 0.0, 0.0, 0.0, 0.0, 0.0, 0.0, 0.0, 0.0, 0.0, 0.0, 0.0, 0.0, 0.0, 0.0, 0.0, 0.0, 0.0, 0.0, 0.0, 0.0, 0.0, 0.0, 0.0, 0.0, 0.0, 0.0, 0.0, 0.0, 0.0, 0.0, 0.0, 0.0, 0.0, 0.0, 0.0, 0.0, 0.0, 0.0, 0.0, 0.0, 0.0, 0.0, 0.0, 0.0, 0.0, 0.0, 0.0, 0.0, 0.0, 0.0, 0.0, 0.0, 0.0, 0.0, 0.0, 0.0, 0.0, 0.0, 0.0, 0.0, 0.0, 0.0, 0.0, 0.0, 0.0, 0.0, 0.0, 0.0, 0.0, 0.0, 0.0, 0.0, 0.0, 0.0, 0.0, 0.0, 0.0, 0.0, 0.0, 0.0, 0.0, 0.0, 0.0, 0.0, 0.0, 0.0, 0.0, 0.0, 0.0, 0.0, 0.0, 0.0, 0.0, 0.0, 0.0, 0.0, 0.0, 0.0, 0.0, 0.0, 0.0, 0.0, 0.0, 0.0, 0.0, 0.0, 0.0, 0.0, 0.0, 0.0, 0.0, 0.0, 0.0, 0.0, 0.0, 0.0, 0.0, 0.0, 0.0, 0.0, 0.0, 0.0, 0.0, 0.0, 0.0, 0.0, 0.0, 0.0, 0.0, 0.0, 0.0, 0.0, 0.0, 0.0, 0.0, 0.0, 0.0, 0.0, 0.0, 0.0, 0.0, 0.0, 0.0, 0.0, 0.0, 0.0, 0.0, 0.0, 0.0, 0.0, 0.0, 0.0, 0.0, 0.0, 0.0, 0.0, 0.0, 0.0, 0.0, 0.0, 0.0, 0.0, 0.0, 0.0, 0.0, 0.0, 0.0, 0.0, 0.0, 0.0, 0.0, 0.0, 0.0, 0.0, 0.0, 0.0, 0.0, 0.0, 0.0, 0.0, 0.0, 0.0, 0.0, 0.0, 0.0, 0.0, 0.0, 0.0, 0.0, 0.0, 0.0, 0.0, 0.0, 0.0, 0.0, 0.0, 0.0, 0.0, 0.0, 0.0, 0.0, 0.0, 0.0, 0.0, 0.0, 0.0, 0.0, 0.0, 0.0, 0.0, 0.0, 0.0, 0.0, 0.0, 0.0, 0.0, 0.0, 0.0, 0.0, 0.0, 0.0, 0.0, 0.0, 0.0, 0.0, 0.0, 0.0, 0.0, 0.0, 0.0, 0.0, 0.0, 0.0, 0.0, 0.0, 0.0, 0.0, 0.0, 0.0, 0.0, 0.0, 0.0, 0.0, 0.0, 0.0, 0.0, 0.0, 0.0, 0.0, 0.0, 0.0, 0.0, 0.0, 0.0, 0.0, 0.0, 0.0, 0.0, 0.0, 0.0, 0.0, 0.0, 0.0, 0.0, 0.0, 0.0, 0.0, 0.0, 0.0, 0.0, 0.0, 0.0, 0.0, 0.0, 0.0, 0.0, 0.0, 0.0, 0.0, 0.0, 0.0, 0.0, 0.0, 0.0, 0.0, 0.0, 0.0, 0.0, 0.0, 0.0, 0.0, 0.0, 0.0, 0.0, 0.0, 0.0, 0.0, 0.0, 0.0, 0.0, 0.0, 0.0, 0.0, 0.0, 0.0, 0.0, 0.0, 0.0, 0.0, 0.0, 0.0, 0.0, 0.0, 0.0, 0.0, 0.0, 0.0, 0.0, 0.0, 0.0, 0.0, 0.0, 0.0, 0.0, 0.0, 0.0, 0.0, 0.0, 0.0, 0.0, 0.0, 0.0, 0.0, 0.0, 0.0, 0.0, 0.0, 0.0, 0.0, 0.0, 0.0, 0.0, 0.0, 0.0, 0.0, 0.0, 0.0, 0.0, 0.0, 0.0, 0.0, 0.0, 0.0, 0.0, 0.0, 0.0, 0.0, 0.0, 0.0, 0.0, 0.0, 0.0, 0.0, 0.0, 0.0, 0.0, 0.0, 0.0, 0.0, 0.0, 0.0, 0.0, 0.0, 0.0, 0.0, 0.0, 0.0, 0.0, 0.0, 0.0, 0.0, 0.0, 0.0, 0.0, 0.0, 0.0, 0.0, 0.0, 0.0, 0.0, 0.0, 0.0, 0.0, 0.0, 0.0, 0.0, 0.0, 0.0, 0.0, 0.0, 0.0, 0.0, 0.0, 0.0, 0.0, 0.0, 0.0, 0.0, 0.0, 0.0, 0.0, 0.0, 0.0, 0.0, 0.0, 0.0, 0.0, 0.0, 0.0, 0.0, 0.0, 0.0, 0.0, 0.0, 0.0, 0.0, 0.0, 0.0, 0.0, 0.0, 0.0, 0.0, 0.0, 0.0, 0.0, 0.0, 0.0, 0.0, 0.0, 0.0, 0.0, 0.0, 0.0, 0.0, 0.0, 0.0, 0.0, 0.0, 0.0, 0.0, 0.0, 0.0, 0.0, 0.0, 0.0, 0.0, 0.0, 0.0, 0.0, 0.0, 0.0, 0.0, 0.0, 0.0, 0.0, 0.0, 0.0, 0.0, 0.0, 0.0, 0.0, 0.0, 0.0, 0.0, 0.0, 0.0, 0.0, 0.0, 0.0, 0.0, 0.0, 0.0, 0.0, 0.0, 0.0, 0.0, 0.0, 0.0, 0.0, 0.0, 0.0, 0.0, 0.0, 0.0, 0.0, 0.0, 0.0, 0.0, 0.0, 0.0, 0.0, 0.0, 0.0, 0.0, 0.0, 0.0, 0.0, 0.0, 0.0, 0.0, 0.0, 0.0, 0.0, 0.0, 0.0, 0.0, 0.0, 0.0, 0.0, 0.0, 0.0, 0.0, 0.0, 0.0, 0.0, 0.0, 0.0, 0.0, 0.0, 0.0, 0.0, 0.0, 0.0, 0.0, 0.0, 0.0, 0.0, 0.0, 0.0, 0.0, 0.0, 0.0, 0.0, 0.0, 0.0, 0.0, 0.0, 0.0, 0.0, 0.0, 0.0, 0.0, 0.0, 0.0, 0.0, 0.0, 0.0, 0.0, 0.0, 0.0, 0.0, 0.0, 0.0, 0.0, 0.0, 0.0, 0.0, 0.0, 0.0, 0.0, 0.0, 0.0, 0.0, 0.0, 0.0, 0.0, 0.0, 0.0, 0.0, 0.0, 0.0, 0.0, 0.0, 0.0, 0.0, 0.0, 0.0, 0.0, 0.0, 0.0, 0.0, 0.0, 0.0, 0.0, 0.0, 0.0, 0.0, 0.0, 0.0, 0.0, 0.0, 0.0, 0.0, 0.0, 0.0, 0.0, 0.0, 0.0, 0.0, 0.0, 0.0, 0.0, 0.0, 0.0, 0.0, 0.0, 0.0, 0.0, 0.0, 0.0, 0.0, 0.0, 0.0, 0.0, 0.0, 0.0, 0.0, 0.0, 0.0, 0.0, 0.0, 0.0, 0.0, 0.0, 0.0, 0.0, 0.0, 0.0, 0.0, 0.0, 0.0, 0.0, 0.0, 0.0, 0.0, 0.0, 0.0, 0.0, 0.0, 0.0, 0.0, 0.0, 0.0, 0.0, 0.0, 0.0, 0.0, 0.0, 0.0, 0.0, 0.0, 0.0, 0.0, 0.0, 0.0, 0.0, 0.0])
_uv = me_plane.uv_layers.new(name='UVMap.003')
_uv.uv.foreach_set('vector', [0.0, 0.0, 0.0, 0.0, 0.0, 0.0, 0.0, 0.0, 0.0, 0.0, 0.0, 0.0, 0.0, 0.0, 0.0, 0.0, 0.0, 0.0, 0.0, 0.0, 0.0, 0.0, 0.0, 0.0, 0.0, 0.0, 0.0, 0.0, 0.0, 0.0, 0.0, 0.0, 0.0, 0.0, 0.0, 0.0, 0.0, 0.0, 0.0, 0.0, 0.0, 0.0, 0.0, 0.0, 0.0, 0.0, 0.0, 0.0, 0.0, 0.0, 0.0, 0.0, 0.0, 0.0, 0.0, 0.0, 0.0, 0.0, 0.0, 0.0, 0.0, 0.0, 0.0, 0.0, 0.0, 0.0, 0.0, 0.0, 0.0, 0.0, 0.0, 0.0, 0.0, 0.0, 0.0, 0.0, 0.0, 0.0, 0.0, 0.0, 0.0, 0.0, 0.0, 0.0, 0.0, 0.0, 0.0, 0.0, 0.0, 0.0, 0.0, 0.0, 0.0, 0.0, 0.0, 0.0, 0.0, 0.0, 0.0, 0.0, 0.0, 0.0, 0.0, 0.0, 0.0, 0.0, 0.0, 0.0, 0.0, 0.0, 0.0, 0.0, 0.0, 0.0, 0.0, 0.0, 0.0, 0.0, 0.0, 0.0, 0.0, 0.0, 0.0, 0.0, 0.0, 0.0, 0.0, 0.0, 0.0, 0.0, 0.0, 0.0, 0.0, 0.0, 0.0, 0.0, 0.0, 0.0, 0.0, 0.0, 0.0, 0.0, 0.0, 0.0, 0.0, 0.0, 0.0, 0.0, 0.0, 0.0, 0.0, 0.0, 0.0, 0.0, 0.0, 0.0, 0.0, 0.0, 0.0, 0.0, 0.0, 0.0, 0.0, 0.0, 0.0, 0.0, 0.0, 0.0, 0.0, 0.0, 0.0, 0.0, 0.0, 0.0, 0.0, 0.0, 0.0, 0.0, 0.0, 0.0, 0.0, 0.0, 0.0, 0.0, 0.0, 0.0, 0.0, 0.0, 0.0, 0.0, 0.0, 0.0, 0.0, 0.0, 0.0, 0.0, 0.0, 0.0, 0.0, 0.0, 0.0, 0.0, 0.0, 0.0, 0.0, 0.0, 0.0, 0.0, 0.0, 0.0, 0.0, 0.0, 0.0, 0.0, 0.0, 0.0, 0.0, 0.0, 0.0, 0.0, 0.0, 0.0, 0.0, 0.0, 0.0, 0.0, 0.0, 0.0, 0.0, 0.0, 0.0, 0.0, 0.0, 0.0, 0.0, 0.0, 0.0, 0.0, 0.0, 0.0, 0.0, 0.0, 0.0, 0.0, 0.0, 0.0, 0.0, 0.0, 0.0, 0.0, 0.0, 0.0, 0.0, 0.0, 0.0, 0.0, 0.0, 0.0, 0.0, 0.0, 0.0, 0.0, 0.0, 0.0, 0.0, 0.0, 0.0, 0.0, 0.0, 0.0, 0.0, 0.0, 0.0, 0.0, 0.0, 0.0, 0.0, 0.0, 0.0, 0.0, 0.0, 0.0, 0.0, 0.0, 0.0, 0.0, 0.0, 0.0, 0.0, 0.0, 0.0, 0.0, 0.0, 0.0, 0.0, 0.0, 0.0, 0.0, 0.0, 0.0, 0.0, 0.0, 0.0, 0.0, 0.0, 0.0, 0.0, 0.0, 0.0, 0.0, 0.0, 0.0, 0.0, 0.0, 0.0, 0.0, 0.0, 0.0, 0.0, 0.0, 0.0, 0.0, 0.0, 0.0, 0.0, 0.0, 0.0, 0.0, 0.0, 0.0, 0.0, 0.0, 0.0, 0.0, 0.0, 0.0, 0.0, 0.0, 0.0, 0.0, 0.0, 0.0, 0.0, 0.0, 0.0, 0.0, 0.0, 0.0, 0.0, 0.0, 0.0, 0.0, 0.0, 0.0, 0.0, 0.0, 0.0, 0.0, 0.0, 0.0, 0.0, 0.0, 0.0, 0.0, 0.0, 0.0, 0.0, 0.0, 0.0, 0.0, 0.0, 0.0, 0.0, 0.0, 0.0, 0.0, 0.0, 0.0, 0.0, 0.0, 0.0, 0.0, 0.0, 0.0, 0.0, 0.0, 0.0, 0.0, 0.0, 0.0, 0.0, 0.0, 0.0, 0.0, 0.0, 0.0, 0.0, 0.0, 0.0, 0.0, 0.0, 0.0, 0.0, 0.0, 0.0, 0.0, 0.0, 0.0, 0.0, 0.0, 0.0, 0.0, 0.0, 0.0, 0.0, 0.0, 0.0, 0.0, 0.0, 0.0, 0.0, 0.0, 0.0, 0.0, 0.0, 0.0, 0.0, 0.0, 0.0, 0.0, 0.0, 0.0, 0.0, 0.0, 0.0, 0.0, 0.0, 0.0, 0.0, 0.0, 0.0, 0.0, 0.0, 0.0, 0.0, 0.0, 0.0, 0.0, 0.0, 0.0, 0.0, 0.0, 0.0, 0.0, 0.0, 0.0, 0.0, 0.0, 0.0, 0.0, 0.0, 0.0, 0.0, 0.0, 0.0, 0.0, 0.0, 0.0, 0.0, 0.0, 0.0, 0.0, 0.0, 0.0, 0.0, 0.0, 0.0, 0.0, 0.0, 0.0, 0.0, 0.0, 0.0, 0.0, 0.0, 0.0, 0.0, 0.0, 0.0, 0.0, 0.0, 0.0, 0.0, 0.0, 0.0, 0.0, 0.0, 0.0, 0.0, 0.0, 0.0, 0.0, 0.0, 0.0, 0.0, 0.0, 0.0, 0.0, 0.0, 0.0, 0.0, 0.0, 0.0, 0.0, 0.0, 0.0, 0.0, 0.0, 0.0, 0.0, 0.0, 0.0, 0.0, 0.0, 0.0, 0.0, 0.0, 0.0, 0.0, 0.0, 0.0, 0.0, 0.0, 0.0, 0.0, 0.0, 0.0, 0.0, 0.0, 0.0, 0.0, 0.0, 0.0, 0.0, 0.0, 0.0, 0.0, 0.0, 0.0, 0.0, 0.0, 0.0, 0.0, 0.0, 0.0, 0.0, 0.0, 0.0, 0.0, 0.0, 0.0, 0.0, 0.0, 0.0, 0.0, 0.0, 0.0, 0.0, 0.0, 0.0, 0.0, 0.0, 0.0, 0.0, 0.0, 0.0, 0.0, 0.0, 0.0, 0.0, 0.0, 0.0, 0.0, 0.0, 0.0, 0.0, 0.0, 0.0, 0.0, 0.0, 0.0, 0.0, 0.0, 0.0, 0.0, 0.0, 0.0, 0.0, 0.0, 0.0, 0.0, 0.0, 0.0, 0.0, 0.0, 0.0, 0.0, 0.0, 0.0, 0.0, 0.0, 0.0, 0.0, 0.0, 0.0, 0.0, 0.0, 0.0, 0.0, 0.0, 0.0, 0.0, 0.0, 0.0, 0.0, 0.0, 0.0, 0.0, 0.0, 0.0, 0.0, 0.0, 0.0, 0.0, 0.0, 0.0, 0.0, 0.0, 0.0, 0.0, 0.0, 0.0, 0.0, 0.0, 0.0, 0.0, 0.0, 0.0, 0.0, 0.0, 0.0, 0.0, 0.0, 0.0, 0.0, 0.0, 0.0, 0.0, 0.0, 0.0, 0.0, 0.0, 0.0, 0.0, 0.0, 0.0, 0.0, 0.0, 0.0, 0.0, 0.0, 0.0, 0.0, 0.0, 0.0, 0.0, 0.0, 0.0, 0.0, 0.0, 0.0, 0.0, 0.0, 0.0, 0.0, 0.0, 0.0, 0.0, 0.0, 0.0, 0.0, 0.0, 0.0, 0.0, 0.0, 0.0, 0.0, 0.0, 0.0, 0.0, 0.0, 0.0, 0.0, 0.0, 0.0, 0.0, 0.0, 0.0, 0.0, 0.0, 0.0, 0.0, 0.0, 0.0, 0.0, 0.0, 0.0, 0.0, 0.0, 0.0, 0.0, 0.0, 0.0, 0.0, 0.0, 0.0, 0.0, 0.0, 0.0, 0.0, 0.0, 0.0, 0.0, 0.0, 0.0, 0.0, 0.0, 0.0, 0.0, 0.0, 0.0, 0.0, 0.0, 0.0, 0.0, 0.0, 0.0, 0.0, 0.0, 0.0, 0.0, 0.0, 0.0, 0.0, 0.0, 0.0, 0.0, 0.0, 0.0, 0.0, 0.0, 0.0, 0.0, 0.0, 0.0, 0.0, 0.0, 0.0, 0.0, 0.0, 0.0, 0.0, 0.0, 0.0, 0.0, 0.0, 0.0, 0.0, 0.0, 0.0, 0.0, 0.0, 0.0, 0.0, 0.0, 0.0, 0.0, 0.0, 0.0, 0.0, 0.0, 0.0, 0.0, 0.0, 0.0, 0.0, 0.0, 0.0, 0.0, 0.0, 0.0, 0.0, 0.0, 0.0, 0.0, 0.0, 0.0, 0.0, 0.0, 0.0, 0.0, 0.0, 0.0, 0.0, 0.0, 0.0, 0.0, 0.0, 0.0, 0.0, 0.0, 0.0, 0.0, 0.0, 0.0, 0.0, 0.0, 0.0, 0.0, 0.0, 0.0, 0.0, 0.0, 0.0, 0.0, 0.0, 0.0, 0.0, 0.0, 0.0, 0.0, 0.0, 0.0, 0.0, 0.0, 0.0, 0.0, 0.0, 0.0, 0.0, 0.0, 0.0, 0.0, 0.0, 0.0, 0.0, 0.0, 0.0, 0.0, 0.0, 0.0, 0.0, 0.0, 0.0])
me_plane.materials.append(mat_highlighted_cracked_concrete)
me_plane.materials.append(mat_highlighted_cracked_concrete_1)
me_plane.use_remesh_preserve_volume = False
me_plane.use_remesh_preserve_attributes = False
me_plane.use_mirror_vertex_groups = False
me_plane.update()

# ---- objects
ob_sun = bpy.data.objects.new('Sun', light_sun)
ob_bucket = bpy.data.objects.new('Bucket', me_bucketmesh)
ob_wetleanfull = bpy.data.objects.new('WetLeanFull', me_plane_001)
ob_concretefull = bpy.data.objects.new('ConcreteFull', me_plane)

# ---- transforms, parenting, visibility, modifiers, constraints
ob_sun.location = (-1.07, 1.41, -0.4236)
ob_sun.lineart.crease_threshold = 0.0
ob_bucket.location = (0.0, 0.0, 0.0)
ob_bucket.lineart.crease_threshold = 0.0
_vg = ob_bucket.vertex_groups.new(name='bucket')
ob_wetleanfull.parent = ob_bucket
ob_wetleanfull.location = (-0.3297, 0.849, -0.474)
ob_wetleanfull.scale = (0.3584, 0.4222, 1.0)
ob_wetleanfull.lineart.crease_threshold = 0.0
ob_concretefull.parent = ob_bucket
ob_concretefull.location = (-0.3297, 0.849, -0.474)
ob_concretefull.scale = (0.3584, 0.4222, 1.0)
ob_concretefull.lineart.crease_threshold = 0.0

# ---- collection membership
col_collection_1.objects.link(ob_sun)
col_collection_1.objects.link(ob_bucket)
col_collection_1.objects.link(ob_wetleanfull)
col_collection_1.objects.link(ob_concretefull)

# ---- scene / render settings (as saved in the file)
scene.frame_start = 1; scene.frame_end = 250; scene.frame_set(1)
scene.render.engine = 'CYCLES'
scene.render.resolution_percentage = 50
scene.render.dither_intensity = 0.0
scene.cycles.use_denoising = False
scene.cycles.samples = 128
scene.cycles.sampling_pattern = 'TABULATED_SOBOL'
scene.cycles.light_sampling_threshold = 0.0
scene.cycles.use_adaptive_sampling = False
scene.cycles.use_light_tree = False
scene.cycles.blur_glossy = 0.0
scene.cycles.sample_clamp_indirect = 0.0
scene.view_settings.view_transform = 'Standard'
bpy.context.view_layer.update()

# ---- added for rendering (the .blend has no active camera): camera
cam_auto = bpy.data.cameras.new('AutoCamera')
cam_auto.lens = 50.0
cam_auto.sensor_width = 36.0
cam_auto.clip_end = 1000.0
ob_auto_camera = bpy.data.objects.new('AutoCamera', cam_auto)
scene.collection.objects.link(ob_auto_camera)
ob_auto_camera.location = (1.66596, -1.67897, 1.2307)
ob_auto_camera.rotation_euler = (1.09748, -7.21219e-08, 0.694738)
scene.camera = ob_auto_camera
bpy.context.view_layer.update()

